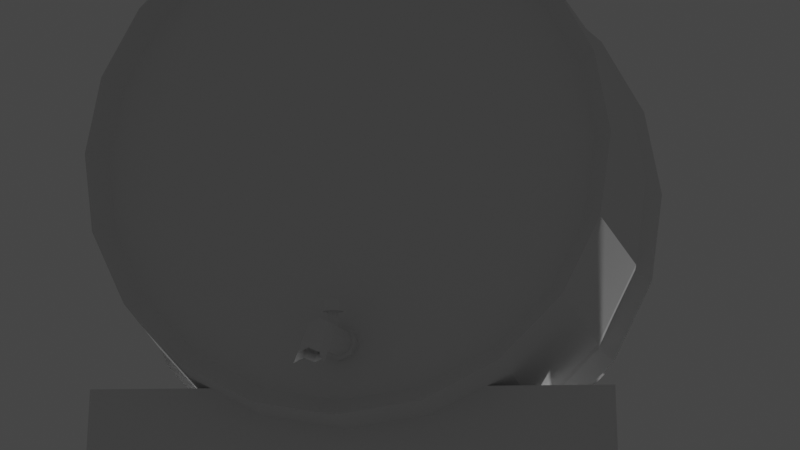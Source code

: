 # Source: barrel-spout.blend  (saved by Blender 2.81.16; exported with 4.5.12 LTS)
import bpy
from mathutils import Matrix  # noqa: F401  (used for matrix-valued properties, if any)

bpy.ops.wm.read_factory_settings(use_empty=True)
scene = bpy.context.scene
scene.name = 'Scene'

# ---- collections
col_collection = bpy.data.collections.new('Collection'); scene.collection.children.link(col_collection)
col_collection_2 = bpy.data.collections.new('Collection 2'); scene.collection.children.link(col_collection_2)

# ---- world
world_world = bpy.data.worlds.new('World'); scene.world = world_world
world_world.use_nodes = True; world_world.node_tree.nodes.clear()
_N = world_world.node_tree.nodes; _L = world_world.node_tree.links
n0 = _N.new('ShaderNodeOutputWorld'); n0.name = 'World Output'; n0.location = (300, 300)
n1 = _N.new('ShaderNodeBackground'); n1.name = 'Background'; n1.location = (10, 300)
n1.inputs[0].default_value = (0.05088, 0.05088, 0.05088, 1.0)
_L.new(n1.outputs[0], n0.inputs[0])
n0.is_active_output = True
world_world.color = (0.05088, 0.05088, 0.05088)
world_world.use_sun_shadow = False
world_world.sun_shadow_jitter_overblur = 0.0

# ---- cameras
cam_camera = bpy.data.cameras.new('Camera')
cam_camera.clip_end = 100.0
cam_camera.ortho_scale = 7.314

# ---- lights
light_light = bpy.data.lights.new('Light', 'POINT')
light_light.transmission_factor = 0.0
light_light.energy = 1000.0
light_light.shadow_soft_size = 0.1
light_light.shadow_maximum_resolution = 0.006
light_light.use_absolute_resolution = True

# ---- meshes
me_cylinder_001 = bpy.data.meshes.new('Cylinder.001')
me_cylinder_001.from_pydata([(0.0, 1.0, -1.0), (0.0, 1.0, 1.0), (0.7071, 0.7071, -1.0), (0.7071, 0.7071, 1.0), (1.0, -4.371e-08, -1.0), (1.0, -4.371e-08, 1.0), (0.7071, -0.7071, -1.0), (0.7071, -0.7071, 1.0), (-8.742e-08, -1.0, -1.0), (-8.742e-08, -1.0, 1.0), (-0.7071, -0.7071, -1.0), (-0.7071, -0.7071, 1.0), (-1.0, 1.192e-08, -1.0), (-1.0, 1.192e-08, 1.0), (-0.7071, 0.7071, -1.0), (-0.7071, 0.7071, 1.0), (0.0, 1.0, -0.4624), (0.7071, 0.7071, -0.4624), (1.0, -4.371e-08, -0.4624), (0.7071, -0.7071, -0.4624), (-8.742e-08, -1.0, -0.4624), (-0.7071, -0.7071, -0.4624), (-1.0, 1.192e-08, -0.4624), (-0.7071, 0.7071, -0.4624), (-2.281, 1.0, -1.148), (-1.574, 0.7071, -1.148), (-1.281, -4.371e-08, -1.148), (-1.574, -0.7071, -1.148), (-2.281, -1.0, -1.148), (-1.782, -0.7071, -1.065), (-2.075, 1.192e-08, -1.065), (-1.782, 0.7071, -1.065)], [], [(16, 1, 3, 17), (17, 3, 5, 18), (18, 5, 7, 19), (19, 7, 9, 20), (20, 9, 11, 21), (21, 11, 13, 22), (22, 13, 15, 23), (23, 15, 1, 16), (12, 14, 31, 30), (14, 23, 16, 0), (12, 22, 23, 14), (10, 21, 22, 12), (8, 20, 21, 10), (6, 19, 20, 8), (4, 18, 19, 6), (2, 17, 18, 4), (0, 16, 17, 2), (2, 4, 26, 25), (8, 10, 29, 28), (14, 0, 24, 31), (0, 2, 25, 24), (4, 6, 27, 26), (10, 12, 30, 29), (6, 8, 28, 27)])
_uv = me_cylinder_001.uv_layers.new(name='UVMap')
_uv.uv.foreach_set('vector', [1.0, 0.6344, 1.0, 1.0, 0.875, 1.0, 0.875, 0.6344, 0.875, 0.6344, 0.875, 1.0, 0.75, 1.0, 0.75, 0.6344, 0.75, 0.6344, 0.75, 1.0, 0.625, 1.0, 0.625, 0.6344, 0.625, 0.6344, 0.625, 1.0, 0.5, 1.0, 0.5, 0.6344, 0.5, 0.6344, 0.5, 1.0, 0.375, 1.0, 0.375, 0.6344, 0.375, 0.6344, 0.375, 1.0, 0.25, 1.0, 0.25, 0.6344, 0.25, 0.6344, 0.25, 1.0, 0.125, 1.0, 0.125, 0.6344, 0.125, 0.6344, 0.125, 1.0, 0.0, 1.0, 0.0, 0.6344, 0.25, 0.5, 0.125, 0.5, 0.125, 0.5, 0.25, 0.5, 0.125, 0.5, 0.125, 0.6344, 0.0, 0.6344, 0.0, 0.5, 0.25, 0.5, 0.25, 0.6344, 0.125, 0.6344, 0.125, 0.5, 0.375, 0.5, 0.375, 0.6344, 0.25, 0.6344, 0.25, 0.5, 0.5, 0.5, 0.5, 0.6344, 0.375, 0.6344, 0.375, 0.5, 0.625, 0.5, 0.625, 0.6344, 0.5, 0.6344, 0.5, 0.5, 0.75, 0.5, 0.75, 0.6344, 0.625, 0.6344, 0.625, 0.5, 0.875, 0.5, 0.875, 0.6344, 0.75, 0.6344, 0.75, 0.5, 1.0, 0.5, 1.0, 0.6344, 0.875, 0.6344, 0.875, 0.5, 0.875, 0.5, 0.75, 0.5, 0.75, 0.5, 0.875, 0.5, 0.5, 0.5, 0.375, 0.5, 0.375, 0.5, 0.5, 0.5, 0.125, 0.5, 0.0, 0.5, 0.0, 0.5, 0.125, 0.5, 1.0, 0.5, 0.875, 0.5, 0.875, 0.5, 1.0, 0.5, 0.75, 0.5, 0.625, 0.5, 0.625, 0.5, 0.75, 0.5, 0.375, 0.5, 0.25, 0.5, 0.25, 0.5, 0.375, 0.5, 0.625, 0.5, 0.5, 0.5, 0.5, 0.5, 0.625, 0.5])
me_cylinder_001.use_remesh_fix_poles = True
me_cylinder_001.use_remesh_preserve_attributes = False
me_cylinder_001.use_mirror_vertex_groups = False
me_cylinder_001.update()
me_cylinder_002 = bpy.data.meshes.new('Cylinder.002')
me_cylinder_002.from_pydata([(0.0, 1.0, -1.0), (0.0, 1.0, 1.0), (0.7071, 0.7071, -1.0), (0.7071, 0.7071, 1.0), (1.0, -4.371e-08, -1.0), (1.0, -4.371e-08, 1.0), (0.7071, -0.7071, -1.0), (0.7071, -0.7071, 1.0), (-8.742e-08, -1.0, -1.0), (-8.742e-08, -1.0, 1.0), (-0.7071, -0.7071, -1.0), (-0.7071, -0.7071, 1.0), (-1.0, 1.192e-08, -1.0), (-1.0, 1.192e-08, 1.0), (-0.7071, 0.7071, -1.0), (-0.7071, 0.7071, 1.0)], [], [(0, 1, 3, 2), (2, 3, 5, 4), (4, 5, 7, 6), (6, 7, 9, 8), (8, 9, 11, 10), (10, 11, 13, 12), (3, 1, 15, 13, 11, 9, 7, 5), (12, 13, 15, 14), (14, 15, 1, 0), (0, 2, 4, 6, 8, 10, 12, 14)])
_uv = me_cylinder_002.uv_layers.new(name='UVMap')
_uv.uv.foreach_set('vector', [1.0, 0.5, 1.0, 1.0, 0.875, 1.0, 0.875, 0.5, 0.875, 0.5, 0.875, 1.0, 0.75, 1.0, 0.75, 0.5, 0.75, 0.5, 0.75, 1.0, 0.625, 1.0, 0.625, 0.5, 0.625, 0.5, 0.625, 1.0, 0.5, 1.0, 0.5, 0.5, 0.5, 0.5, 0.5, 1.0, 0.375, 1.0, 0.375, 0.5, 0.375, 0.5, 0.375, 1.0, 0.25, 1.0, 0.25, 0.5, 0.4197, 0.4197, 0.25, 0.49, 0.08029, 0.4197, 0.01, 0.25, 0.08029, 0.08029, 0.25, 0.01, 0.4197, 0.08029, 0.49, 0.25, 0.25, 0.5, 0.25, 1.0, 0.125, 1.0, 0.125, 0.5, 0.125, 0.5, 0.125, 1.0, 0.0, 1.0, 0.0, 0.5, 0.75, 0.49, 0.9197, 0.4197, 0.99, 0.25, 0.9197, 0.08029, 0.75, 0.01, 0.5803, 0.08029, 0.51, 0.25, 0.5803, 0.4197])
me_cylinder_002.use_remesh_fix_poles = True
me_cylinder_002.use_remesh_preserve_attributes = False
me_cylinder_002.use_mirror_vertex_groups = False
me_cylinder_002.update()
me_cylinder_003 = bpy.data.meshes.new('Cylinder.003')
me_cylinder_003.from_pydata([(0.0, 1.0, -1.0), (0.0, 1.0, 1.0), (0.7071, 0.7071, -1.0), (0.7071, 0.7071, 1.0), (1.0, -4.371e-08, -1.0), (1.0, -4.371e-08, 1.0), (0.7071, -0.7071, -1.0), (0.7071, -0.7071, 1.0), (-8.742e-08, -1.0, -1.0), (-8.742e-08, -1.0, 1.0), (-0.7071, -0.7071, -1.0), (-0.7071, -0.7071, 1.0), (-1.0, 1.192e-08, -1.0), (-1.0, 1.192e-08, 1.0), (-0.7071, 0.7071, -1.0), (-0.7071, 0.7071, 1.0)], [], [(0, 1, 3, 2), (2, 3, 5, 4), (4, 5, 7, 6), (6, 7, 9, 8), (8, 9, 11, 10), (10, 11, 13, 12), (3, 1, 15, 13, 11, 9, 7, 5), (12, 13, 15, 14), (14, 15, 1, 0), (0, 2, 4, 6, 8, 10, 12, 14)])
_uv = me_cylinder_003.uv_layers.new(name='UVMap')
_uv.uv.foreach_set('vector', [1.0, 0.5, 1.0, 1.0, 0.875, 1.0, 0.875, 0.5, 0.875, 0.5, 0.875, 1.0, 0.75, 1.0, 0.75, 0.5, 0.75, 0.5, 0.75, 1.0, 0.625, 1.0, 0.625, 0.5, 0.625, 0.5, 0.625, 1.0, 0.5, 1.0, 0.5, 0.5, 0.5, 0.5, 0.5, 1.0, 0.375, 1.0, 0.375, 0.5, 0.375, 0.5, 0.375, 1.0, 0.25, 1.0, 0.25, 0.5, 0.4197, 0.4197, 0.25, 0.49, 0.08029, 0.4197, 0.01, 0.25, 0.08029, 0.08029, 0.25, 0.01, 0.4197, 0.08029, 0.49, 0.25, 0.25, 0.5, 0.25, 1.0, 0.125, 1.0, 0.125, 0.5, 0.125, 0.5, 0.125, 1.0, 0.0, 1.0, 0.0, 0.5, 0.75, 0.49, 0.9197, 0.4197, 0.99, 0.25, 0.9197, 0.08029, 0.75, 0.01, 0.5803, 0.08029, 0.51, 0.25, 0.5803, 0.4197])
me_cylinder_003.use_remesh_fix_poles = True
me_cylinder_003.use_remesh_preserve_attributes = False
me_cylinder_003.use_mirror_vertex_groups = False
me_cylinder_003.update()
me_cylinder_004 = bpy.data.meshes.new('Cylinder.004')
me_cylinder_004.from_pydata([(0.0, 1.0, -1.0), (0.0, 1.0, 1.0), (0.7071, 0.7071, -1.0), (0.7071, 0.7071, 1.0), (1.0, -4.371e-08, -1.0), (1.0, -4.371e-08, 1.0), (0.7071, -0.7071, -1.0), (0.7071, -0.7071, 1.0), (-8.742e-08, -1.0, -1.0), (-8.742e-08, -1.0, 1.0), (-0.7071, -0.7071, -1.0), (-0.7071, -0.7071, 1.0), (-1.0, 1.192e-08, -1.0), (-1.0, 1.192e-08, 1.0), (-0.7071, 0.7071, -1.0), (-0.7071, 0.7071, 1.0)], [], [(0, 1, 3, 2), (2, 3, 5, 4), (4, 5, 7, 6), (6, 7, 9, 8), (8, 9, 11, 10), (10, 11, 13, 12), (3, 1, 15, 13, 11, 9, 7, 5), (12, 13, 15, 14), (14, 15, 1, 0), (0, 2, 4, 6, 8, 10, 12, 14)])
_uv = me_cylinder_004.uv_layers.new(name='UVMap')
_uv.uv.foreach_set('vector', [1.0, 0.5, 1.0, 1.0, 0.875, 1.0, 0.875, 0.5, 0.875, 0.5, 0.875, 1.0, 0.75, 1.0, 0.75, 0.5, 0.75, 0.5, 0.75, 1.0, 0.625, 1.0, 0.625, 0.5, 0.625, 0.5, 0.625, 1.0, 0.5, 1.0, 0.5, 0.5, 0.5, 0.5, 0.5, 1.0, 0.375, 1.0, 0.375, 0.5, 0.375, 0.5, 0.375, 1.0, 0.25, 1.0, 0.25, 0.5, 0.4197, 0.4197, 0.25, 0.49, 0.08029, 0.4197, 0.01, 0.25, 0.08029, 0.08029, 0.25, 0.01, 0.4197, 0.08029, 0.49, 0.25, 0.25, 0.5, 0.25, 1.0, 0.125, 1.0, 0.125, 0.5, 0.125, 0.5, 0.125, 1.0, 0.0, 1.0, 0.0, 0.5, 0.75, 0.49, 0.9197, 0.4197, 0.99, 0.25, 0.9197, 0.08029, 0.75, 0.01, 0.5803, 0.08029, 0.51, 0.25, 0.5803, 0.4197])
me_cylinder_004.use_remesh_fix_poles = True
me_cylinder_004.use_remesh_preserve_attributes = False
me_cylinder_004.use_mirror_vertex_groups = False
me_cylinder_004.update()
me_cube_002 = bpy.data.meshes.new('Cube.002')
me_cube_002.from_pydata([(-1.0, -1.0, -1.0), (-1.0, -1.0, 1.0), (-1.0, 1.0, -1.0), (-1.0, 1.0, 1.0), (1.0, -1.0, -1.0), (1.0, -1.0, 1.0), (1.0, 1.0, -1.0), (1.0, 1.0, 1.0)], [], [(0, 1, 3, 2), (2, 3, 7, 6), (6, 7, 5, 4), (4, 5, 1, 0), (2, 6, 4, 0), (7, 3, 1, 5)])
_uv = me_cube_002.uv_layers.new(name='UVMap')
_uv.uv.foreach_set('vector', [0.375, 0.0, 0.625, 0.0, 0.625, 0.25, 0.375, 0.25, 0.375, 0.25, 0.625, 0.25, 0.625, 0.5, 0.375, 0.5, 0.375, 0.5, 0.625, 0.5, 0.625, 0.75, 0.375, 0.75, 0.375, 0.75, 0.625, 0.75, 0.625, 1.0, 0.375, 1.0, 0.125, 0.5, 0.375, 0.5, 0.375, 0.75, 0.125, 0.75, 0.625, 0.5, 0.875, 0.5, 0.875, 0.75, 0.625, 0.75])
me_cube_002.use_remesh_fix_poles = True
me_cube_002.use_remesh_preserve_attributes = False
me_cube_002.use_mirror_vertex_groups = False
me_cube_002.update()
me_cube_003 = bpy.data.meshes.new('Cube.003')
me_cube_003.from_pydata([(-1.0, -1.0, -1.0), (-1.0, -1.0, 1.0), (-1.0, 1.0, -1.0), (-1.0, 1.0, 1.0), (1.0, -1.0, -1.0), (1.0, -1.0, 1.0), (1.0, 1.0, -1.0), (1.0, 1.0, 1.0)], [], [(0, 1, 3, 2), (2, 3, 7, 6), (6, 7, 5, 4), (4, 5, 1, 0), (2, 6, 4, 0), (7, 3, 1, 5)])
_uv = me_cube_003.uv_layers.new(name='UVMap')
_uv.uv.foreach_set('vector', [0.375, 0.0, 0.625, 0.0, 0.625, 0.25, 0.375, 0.25, 0.375, 0.25, 0.625, 0.25, 0.625, 0.5, 0.375, 0.5, 0.375, 0.5, 0.625, 0.5, 0.625, 0.75, 0.375, 0.75, 0.375, 0.75, 0.625, 0.75, 0.625, 1.0, 0.375, 1.0, 0.125, 0.5, 0.375, 0.5, 0.375, 0.75, 0.125, 0.75, 0.625, 0.5, 0.875, 0.5, 0.875, 0.75, 0.625, 0.75])
me_cube_003.use_remesh_fix_poles = True
me_cube_003.use_remesh_preserve_attributes = False
me_cube_003.use_mirror_vertex_groups = False
me_cube_003.update()
me_cylinder_005 = bpy.data.meshes.new('Cylinder.005')
me_cylinder_005.from_pydata([(0.0, 1.0, -1.0), (0.0, 1.0, 1.0), (0.7071, 0.7071, -1.0), (0.7071, 0.7071, 1.0), (1.0, -4.371e-08, -1.0), (1.0, -4.371e-08, 1.0), (0.7071, -0.7071, -1.0), (0.7071, -0.7071, 1.0), (-8.742e-08, -1.0, -1.0), (-8.742e-08, -1.0, 1.0), (-0.7071, -0.7071, -1.0), (-0.7071, -0.7071, 1.0), (-1.0, 1.192e-08, -1.0), (-1.0, 1.192e-08, 1.0), (-0.7071, 0.7071, -1.0), (-0.7071, 0.7071, 1.0)], [], [(0, 1, 3, 2), (2, 3, 5, 4), (4, 5, 7, 6), (6, 7, 9, 8), (8, 9, 11, 10), (10, 11, 13, 12), (3, 1, 15, 13, 11, 9, 7, 5), (12, 13, 15, 14), (14, 15, 1, 0), (0, 2, 4, 6, 8, 10, 12, 14)])
_uv = me_cylinder_005.uv_layers.new(name='UVMap')
_uv.uv.foreach_set('vector', [1.0, 0.5, 1.0, 1.0, 0.875, 1.0, 0.875, 0.5, 0.875, 0.5, 0.875, 1.0, 0.75, 1.0, 0.75, 0.5, 0.75, 0.5, 0.75, 1.0, 0.625, 1.0, 0.625, 0.5, 0.625, 0.5, 0.625, 1.0, 0.5, 1.0, 0.5, 0.5, 0.5, 0.5, 0.5, 1.0, 0.375, 1.0, 0.375, 0.5, 0.375, 0.5, 0.375, 1.0, 0.25, 1.0, 0.25, 0.5, 0.4197, 0.4197, 0.25, 0.49, 0.08029, 0.4197, 0.01, 0.25, 0.08029, 0.08029, 0.25, 0.01, 0.4197, 0.08029, 0.49, 0.25, 0.25, 0.5, 0.25, 1.0, 0.125, 1.0, 0.125, 0.5, 0.125, 0.5, 0.125, 1.0, 0.0, 1.0, 0.0, 0.5, 0.75, 0.49, 0.9197, 0.4197, 0.99, 0.25, 0.9197, 0.08029, 0.75, 0.01, 0.5803, 0.08029, 0.51, 0.25, 0.5803, 0.4197])
me_cylinder_005.use_remesh_fix_poles = True
me_cylinder_005.use_remesh_preserve_attributes = False
me_cylinder_005.use_mirror_vertex_groups = False
me_cylinder_005.update()
me_cylinder_006 = bpy.data.meshes.new('Cylinder.006')
me_cylinder_006.from_pydata([(0.0, 1.0, -1.0), (0.0, 1.0, 1.0), (0.7071, 0.7071, -1.0), (0.7071, 0.7071, 1.0), (1.0, -4.371e-08, -1.0), (1.0, -4.371e-08, 1.0), (0.7071, -0.7071, -1.0), (0.7071, -0.7071, 1.0), (-8.742e-08, -1.0, -1.0), (-8.742e-08, -1.0, 1.0), (-0.7071, -0.7071, -1.0), (-0.7071, -0.7071, 1.0), (-1.0, 1.192e-08, -1.0), (-1.0, 1.192e-08, 1.0), (-0.7071, 0.7071, -1.0), (-0.7071, 0.7071, 1.0)], [], [(0, 1, 3, 2), (2, 3, 5, 4), (4, 5, 7, 6), (6, 7, 9, 8), (8, 9, 11, 10), (10, 11, 13, 12), (3, 1, 15, 13, 11, 9, 7, 5), (12, 13, 15, 14), (14, 15, 1, 0), (0, 2, 4, 6, 8, 10, 12, 14)])
_uv = me_cylinder_006.uv_layers.new(name='UVMap')
_uv.uv.foreach_set('vector', [1.0, 0.5, 1.0, 1.0, 0.875, 1.0, 0.875, 0.5, 0.875, 0.5, 0.875, 1.0, 0.75, 1.0, 0.75, 0.5, 0.75, 0.5, 0.75, 1.0, 0.625, 1.0, 0.625, 0.5, 0.625, 0.5, 0.625, 1.0, 0.5, 1.0, 0.5, 0.5, 0.5, 0.5, 0.5, 1.0, 0.375, 1.0, 0.375, 0.5, 0.375, 0.5, 0.375, 1.0, 0.25, 1.0, 0.25, 0.5, 0.4197, 0.4197, 0.25, 0.49, 0.08029, 0.4197, 0.01, 0.25, 0.08029, 0.08029, 0.25, 0.01, 0.4197, 0.08029, 0.49, 0.25, 0.25, 0.5, 0.25, 1.0, 0.125, 1.0, 0.125, 0.5, 0.125, 0.5, 0.125, 1.0, 0.0, 1.0, 0.0, 0.5, 0.75, 0.49, 0.9197, 0.4197, 0.99, 0.25, 0.9197, 0.08029, 0.75, 0.01, 0.5803, 0.08029, 0.51, 0.25, 0.5803, 0.4197])
me_cylinder_006.use_remesh_fix_poles = True
me_cylinder_006.use_remesh_preserve_attributes = False
me_cylinder_006.use_mirror_vertex_groups = False
me_cylinder_006.update()
me_cylinder = bpy.data.meshes.new('Cylinder')
me_cylinder.from_pydata([(0.0, 1.0, -1.0), (0.0, 1.0, 1.0), (0.309, 0.9511, -1.0), (0.309, 0.9511, 1.0), (0.5878, 0.809, -1.0), (0.5878, 0.809, 1.0), (0.809, 0.5878, -1.0), (0.809, 0.5878, 1.0), (0.9511, 0.309, -1.0), (0.9511, 0.309, 1.0), (1.0, -4.371e-08, -1.0), (1.0, -4.371e-08, 1.0), (0.9511, -0.309, -1.0), (0.9511, -0.309, 1.0), (0.809, -0.5878, -1.0), (0.809, -0.5878, 1.0), (0.5878, -0.809, -1.0), (0.5878, -0.809, 1.0), (0.309, -0.9511, -1.0), (0.309, -0.9511, 1.0), (-3.258e-07, -1.0, -1.0), (-3.258e-07, -1.0, 1.0), (-0.309, -0.9511, -1.0), (-0.309, -0.9511, 1.0), (-0.5878, -0.809, -1.0), (-0.5878, -0.809, 1.0), (-0.809, -0.5878, -1.0), (-0.809, -0.5878, 1.0), (-0.9511, -0.309, -1.0), (-0.9511, -0.309, 1.0), (-1.0, 9.656e-07, -1.0), (-1.0, 9.656e-07, 1.0), (-0.9511, 0.309, -1.0), (-0.9511, 0.309, 1.0), (-0.809, 0.5878, -1.0), (-0.809, 0.5878, 1.0), (-0.5878, 0.809, -1.0), (-0.5878, 0.809, 1.0), (-0.309, 0.9511, -1.0), (-0.309, 0.9511, 1.0), (-1.065e-08, 1.183, 0.0), (0.3656, 1.125, 0.0), (0.6955, 0.9573, 0.0), (0.9573, 0.6955, 0.0), (1.125, 0.3656, 0.0), (1.183, -1.052e-07, 0.0), (1.125, -0.3656, 0.0), (0.9573, -0.6955, 0.0), (0.6955, -0.9573, 0.0), (0.3656, -1.125, 0.0), (-3.962e-07, -1.183, 0.0), (-0.3656, -1.125, 0.0), (-0.6955, -0.9573, 0.0), (-0.9573, -0.6955, 0.0), (-1.125, -0.3656, 0.0), (-1.183, 1.089e-06, 0.0), (-1.125, 0.3656, 0.0), (-0.9573, 0.6955, 0.0), (-0.6955, 0.9573, 0.0), (-0.3656, 1.125, 0.0), (-6.797e-09, 1.157, 0.5), (0.3574, 1.1, 0.5), (0.6799, 0.9358, 0.5), (0.9358, 0.6799, 0.5), (1.1, 0.3574, 0.5), (1.157, -9.703e-08, 0.5), (1.1, -0.3574, 0.5), (0.9358, -0.6799, 0.5), (0.6799, -0.9358, 0.5), (0.3574, -1.1, 0.5), (-3.837e-07, -1.157, 0.5), (-0.3574, -1.1, 0.5), (-0.6799, -0.9358, 0.5), (-0.9358, -0.6799, 0.5), (-1.1, -0.3574, 0.5), (-1.157, 1.07e-06, 0.5), (-1.1, 0.3574, 0.5), (-0.9358, 0.6799, 0.5), (-0.6799, 0.9358, 0.5), (-0.3574, 1.1, 0.5), (0.3606, 1.11, -0.5), (0.6859, 0.9441, -0.5), (0.9441, 0.6859, -0.5), (1.11, 0.3606, -0.5), (1.167, -9.935e-08, -0.5), (1.11, -0.3606, -0.5), (0.9441, -0.6859, -0.5), (0.6859, -0.9441, -0.5), (0.3606, -1.11, -0.5), (-3.872e-07, -1.167, -0.5), (-0.3606, -1.11, -0.5), (-0.6859, -0.9441, -0.5), (-0.9441, -0.6859, -0.5), (-1.11, -0.3606, -0.5), (-1.167, 1.078e-06, -0.5), (-1.11, 0.3606, -0.5), (-0.9441, 0.6859, -0.5), (-0.6859, 0.9441, -0.5), (-0.3606, 1.11, -0.5), (-7.01e-09, 1.167, -0.5), (0.2725, 0.8387, 0.9069), (7.386e-09, 0.8818, 0.9069), (0.5183, 0.7134, 0.9069), (0.7134, 0.5183, 0.9069), (0.8387, 0.2725, 0.9069), (0.8818, -5.285e-09, 0.9069), (0.8387, -0.2725, 0.9069), (0.7134, -0.5183, 0.9069), (0.5183, -0.7134, 0.9069), (0.2725, -0.8387, 0.9069), (-2.8e-07, -0.8818, 0.9069), (-0.2725, -0.8387, 0.9069), (-0.5183, -0.7134, 0.9069), (-0.7134, -0.5183, 0.9069), (-0.8387, -0.2725, 0.9069), (-0.8818, 8.848e-07, 0.9069), (-0.8387, 0.2725, 0.9069), (-0.7134, 0.5183, 0.9069), (-0.5183, 0.7134, 0.9069), (-0.2725, 0.8387, 0.9069), (0.3615, 1.113, 0.25), (0.6877, 0.9465, 0.25), (0.9465, 0.6877, 0.25), (1.113, 0.3615, 0.25), (1.17, -1.011e-07, 0.25), (1.113, -0.3615, 0.25), (0.9465, -0.6877, 0.25), (0.6877, -0.9465, 0.25), (0.3615, -1.113, 0.25), (-3.899e-07, -1.17, 0.25), (-0.3615, -1.113, 0.25), (-0.6877, -0.9465, 0.25), (-0.9465, -0.6877, 0.25), (-1.113, -0.3615, 0.25), (-1.17, 1.08e-06, 0.25), (-1.113, 0.3615, 0.25), (-0.9465, 0.6877, 0.25), (-0.6877, 0.9465, 0.25), (-0.3615, 1.113, 0.25), (-8.723e-09, 1.17, 0.25), (-7.782e-09, 1.163, 0.3722), (0.3595, 1.107, 0.3722), (0.6839, 0.9413, 0.3722), (0.9413, 0.6839, 0.3722), (1.107, 0.3595, 0.3722), (1.163, -9.913e-08, 0.3722), (1.107, -0.3595, 0.3722), (0.9413, -0.6839, 0.3722), (0.6839, -0.9413, 0.3722), (0.3595, -1.107, 0.3722), (-3.869e-07, -1.163, 0.3722), (-0.3595, -1.107, 0.3722), (-0.6839, -0.9413, 0.3722), (-0.9413, -0.6839, 0.3722), (-1.107, -0.3595, 0.3722), (-1.163, 1.075e-06, 0.3722), (-1.107, 0.3595, 0.3722), (-0.9413, 0.6839, 0.3722), (-0.6839, 0.9413, 0.3722), (-0.3595, 1.107, 0.3722), (-8.83e-09, 1.175, -0.25), (0.3631, 1.118, -0.25), (0.6907, 0.9507, -0.25), (0.9507, 0.6907, -0.25), (1.118, 0.3631, -0.25), (1.175, -1.023e-07, -0.25), (1.118, -0.3631, -0.25), (0.9507, -0.6907, -0.25), (0.6907, -0.9507, -0.25), (0.3631, -1.118, -0.25), (-3.917e-07, -1.175, -0.25), (-0.3631, -1.118, -0.25), (-0.6907, -0.9507, -0.25), (-0.9507, -0.6907, -0.25), (-1.118, -0.3631, -0.25), (-1.175, 1.084e-06, -0.25), (-1.118, 0.3631, -0.25), (-0.9507, 0.6907, -0.25), (-0.6907, 0.9507, -0.25), (-0.3631, 1.118, -0.25), (0.3619, 1.114, -0.375), (0.6883, 0.9474, -0.375), (0.9474, 0.6883, -0.375), (1.114, 0.3619, -0.375), (1.171, -1.008e-07, -0.375), (1.114, -0.3619, -0.375), (0.9474, -0.6883, -0.375), (0.6883, -0.9474, -0.375), (0.3619, -1.114, -0.375), (-3.895e-07, -1.171, -0.375), (-0.3619, -1.114, -0.375), (-0.6883, -0.9474, -0.375), (-0.9474, -0.6883, -0.375), (-1.114, -0.3619, -0.375), (-1.171, 1.081e-06, -0.375), (-1.114, 0.3619, -0.375), (-0.9474, 0.6883, -0.375), (-0.6883, 0.9474, -0.375), (-0.3619, 1.114, -0.375), (-7.92e-09, 1.171, -0.375), (0.3595, 1.107, 0.3707), (0.3615, 1.113, 0.2486), (0.6839, 0.9413, 0.3707), (0.6877, 0.9465, 0.2486), (0.9413, 0.6839, 0.3707), (0.9465, 0.6877, 0.2486), (1.107, 0.3595, 0.3707), (1.113, 0.3615, 0.2486), (1.163, -1.903e-07, 0.3707), (1.17, -1.923e-07, 0.2486), (1.107, -0.3595, 0.3707), (1.113, -0.3615, 0.2486), (0.9413, -0.6839, 0.3707), (0.9465, -0.6877, 0.2486), (0.6839, -0.9413, 0.3707), (0.6877, -0.9465, 0.2486), (0.3595, -1.107, 0.3707), (0.3615, -1.113, 0.2486), (-4.177e-07, -1.163, 0.3707), (-4.207e-07, -1.17, 0.2486), (-0.3595, -1.107, 0.3707), (-0.3615, -1.113, 0.2486), (-0.6839, -0.9413, 0.3707), (-0.6877, -0.9465, 0.2486), (-0.9413, -0.6839, 0.3707), (-0.9465, -0.6877, 0.2486), (-1.107, -0.3595, 0.3707), (-1.113, -0.3615, 0.2486), (-1.163, 9.841e-07, 0.3707), (-1.17, 9.886e-07, 0.2486), (-1.107, 0.3595, 0.3707), (-1.113, 0.3615, 0.2486), (-0.9413, 0.6839, 0.3707), (-0.9465, 0.6877, 0.2486), (-0.6839, 0.9413, 0.3707), (-0.6877, 0.9465, 0.2486), (-0.3595, 1.107, 0.3707), (-0.3615, 1.113, 0.2486), (-3.949e-08, 1.17, 0.2486), (-3.855e-08, 1.163, 0.3707), (-3.869e-08, 1.171, -0.3764), (-3.96e-08, 1.175, -0.2514), (0.3631, 1.118, -0.2514), (0.6907, 0.9507, -0.2514), (0.9507, 0.6907, -0.2514), (1.118, 0.3631, -0.2514), (1.175, -1.934e-07, -0.2514), (1.118, -0.3631, -0.2514), (0.9507, -0.6907, -0.2514), (0.6907, -0.9507, -0.2514), (0.3631, -1.118, -0.2514), (-4.225e-07, -1.175, -0.2514), (-0.3631, -1.118, -0.2514), (-0.6907, -0.9507, -0.2514), (-0.9507, -0.6907, -0.2514), (-1.118, -0.3631, -0.2514), (-1.175, 9.926e-07, -0.2514), (-1.118, 0.3631, -0.2514), (-0.9507, 0.6907, -0.2514), (-0.6907, 0.9507, -0.2514), (-0.3631, 1.118, -0.2514), (0.3619, 1.114, -0.3764), (0.6883, 0.9474, -0.3764), (0.9474, 0.6883, -0.3764), (1.114, 0.3619, -0.3764), (1.171, -1.92e-07, -0.3764), (1.114, -0.3619, -0.3764), (0.9474, -0.6883, -0.3764), (0.6883, -0.9474, -0.3764), (0.3619, -1.114, -0.3764), (-4.203e-07, -1.171, -0.3764), (-0.3619, -1.114, -0.3764), (-0.6883, -0.9474, -0.3764), (-0.9474, -0.6883, -0.3764), (-1.114, -0.3619, -0.3764), (-1.171, 9.9e-07, -0.3764), (-1.114, 0.3619, -0.3764), (-0.9474, 0.6883, -0.3764), (-0.6883, 0.9474, -0.3764), (-0.3619, 1.114, -0.3764), (0.3595, 1.107, 0.3707), (0.3615, 1.113, 0.2486), (0.6839, 0.9413, 0.3707), (0.6877, 0.9465, 0.2486), (0.9413, 0.6839, 0.3707), (0.9465, 0.6877, 0.2486), (1.107, 0.3595, 0.3707), (1.113, 0.3615, 0.2486), (1.163, -1.903e-07, 0.3707), (1.17, -1.923e-07, 0.2486), (1.107, -0.3595, 0.3707), (1.113, -0.3615, 0.2486), (0.9413, -0.6839, 0.3707), (0.9465, -0.6877, 0.2486), (0.6839, -0.9413, 0.3707), (0.6877, -0.9465, 0.2486), (0.3595, -1.107, 0.3707), (0.3615, -1.113, 0.2486), (-4.177e-07, -1.163, 0.3707), (-4.207e-07, -1.17, 0.2486), (-0.3595, -1.107, 0.3707), (-0.3615, -1.113, 0.2486), (-0.6839, -0.9413, 0.3707), (-0.6877, -0.9465, 0.2486), (-0.9413, -0.6839, 0.3707), (-0.9465, -0.6877, 0.2486), (-1.107, -0.3595, 0.3707), (-1.113, -0.3615, 0.2486), (-1.163, 9.841e-07, 0.3707), (-1.17, 9.886e-07, 0.2486), (-1.107, 0.3595, 0.3707), (-1.113, 0.3615, 0.2486), (-0.9413, 0.6839, 0.3707), (-0.9465, 0.6877, 0.2486), (-0.6839, 0.9413, 0.3707), (-0.6877, 0.9465, 0.2486), (-0.3595, 1.107, 0.3707), (-0.3615, 1.113, 0.2486), (-3.949e-08, 1.17, 0.2486), (-3.855e-08, 1.163, 0.3707), (-3.869e-08, 1.171, -0.3764), (-3.96e-08, 1.175, -0.2514), (0.3631, 1.118, -0.2514), (0.6907, 0.9507, -0.2514), (0.9507, 0.6907, -0.2514), (1.118, 0.3631, -0.2514), (1.175, -1.934e-07, -0.2514), (1.118, -0.3631, -0.2514), (0.9507, -0.6907, -0.2514), (0.6907, -0.9507, -0.2514), (0.3631, -1.118, -0.2514), (-4.225e-07, -1.175, -0.2514), (-0.3631, -1.118, -0.2514), (-0.6907, -0.9507, -0.2514), (-0.9507, -0.6907, -0.2514), (-1.118, -0.3631, -0.2514), (-1.175, 9.926e-07, -0.2514), (-1.118, 0.3631, -0.2514), (-0.9507, 0.6907, -0.2514), (-0.6907, 0.9507, -0.2514), (-0.3631, 1.118, -0.2514), (0.3619, 1.114, -0.3764), (0.6883, 0.9474, -0.3764), (0.9474, 0.6883, -0.3764), (1.114, 0.3619, -0.3764), (1.171, -1.92e-07, -0.3764), (1.114, -0.3619, -0.3764), (0.9474, -0.6883, -0.3764), (0.6883, -0.9474, -0.3764), (0.3619, -1.114, -0.3764), (-4.203e-07, -1.171, -0.3764), (-0.3619, -1.114, -0.3764), (-0.6883, -0.9474, -0.3764), (-0.9474, -0.6883, -0.3764), (-1.114, -0.3619, -0.3764), (-1.171, 9.9e-07, -0.3764), (-1.114, 0.3619, -0.3764), (-0.9474, 0.6883, -0.3764), (-0.6883, 0.9474, -0.3764), (-0.3619, 1.114, -0.3764), (0.3595, 1.107, 0.3707), (0.3615, 1.113, 0.2486), (0.6839, 0.9413, 0.3707), (0.6877, 0.9465, 0.2486), (0.9413, 0.6839, 0.3707), (0.9465, 0.6877, 0.2486), (1.107, 0.3595, 0.3707), (1.113, 0.3615, 0.2486), (1.163, -1.903e-07, 0.3707), (1.17, -1.923e-07, 0.2486), (1.107, -0.3595, 0.3707), (1.113, -0.3615, 0.2486), (0.9413, -0.6839, 0.3707), (0.9465, -0.6877, 0.2486), (0.6839, -0.9413, 0.3707), (0.6877, -0.9465, 0.2486), (0.3595, -1.107, 0.3707), (0.3615, -1.113, 0.2486), (-4.177e-07, -1.163, 0.3707), (-4.207e-07, -1.17, 0.2486), (-0.3595, -1.107, 0.3707), (-0.3615, -1.113, 0.2486), (-0.6839, -0.9413, 0.3707), (-0.6877, -0.9465, 0.2486), (-0.9413, -0.6839, 0.3707), (-0.9465, -0.6877, 0.2486), (-1.107, -0.3595, 0.3707), (-1.113, -0.3615, 0.2486), (-1.163, 9.841e-07, 0.3707), (-1.17, 9.886e-07, 0.2486), (-1.107, 0.3595, 0.3707), (-1.113, 0.3615, 0.2486), (-0.9413, 0.6839, 0.3707), (-0.9465, 0.6877, 0.2486), (-0.6839, 0.9413, 0.3707), (-0.6877, 0.9465, 0.2486), (-0.3595, 1.107, 0.3707), (-0.3615, 1.113, 0.2486), (-3.949e-08, 1.17, 0.2486), (-3.855e-08, 1.163, 0.3707), (-3.869e-08, 1.171, -0.3764), (-3.96e-08, 1.175, -0.2514), (0.3631, 1.118, -0.2514), (0.6907, 0.9507, -0.2514), (0.9507, 0.6907, -0.2514), (1.118, 0.3631, -0.2514), (1.175, -1.934e-07, -0.2514), (1.118, -0.3631, -0.2514), (0.9507, -0.6907, -0.2514), (0.6907, -0.9507, -0.2514), (0.3631, -1.118, -0.2514), (-4.225e-07, -1.175, -0.2514), (-0.3631, -1.118, -0.2514), (-0.6907, -0.9507, -0.2514), (-0.9507, -0.6907, -0.2514), (-1.118, -0.3631, -0.2514), (-1.175, 9.926e-07, -0.2514), (-1.118, 0.3631, -0.2514), (-0.9507, 0.6907, -0.2514), (-0.6907, 0.9507, -0.2514), (-0.3631, 1.118, -0.2514), (0.3619, 1.114, -0.3764), (0.6883, 0.9474, -0.3764), (0.9474, 0.6883, -0.3764), (1.114, 0.3619, -0.3764), (1.171, -1.92e-07, -0.3764), (1.114, -0.3619, -0.3764), (0.9474, -0.6883, -0.3764), (0.6883, -0.9474, -0.3764), (0.3619, -1.114, -0.3764), (-4.203e-07, -1.171, -0.3764), (-0.3619, -1.114, -0.3764), (-0.6883, -0.9474, -0.3764), (-0.9474, -0.6883, -0.3764), (-1.114, -0.3619, -0.3764), (-1.171, 9.9e-07, -0.3764), (-1.114, 0.3619, -0.3764), (-0.9474, 0.6883, -0.3764), (-0.6883, 0.9474, -0.3764), (-0.3619, 1.114, -0.3764), (-4.579e-08, 1.252, -0.3139), (0.3869, 1.191, -0.3139), (0.736, 1.013, -0.3139), (1.013, 0.736, -0.3139), (1.191, 0.3869, -0.3139), (1.252, -2.173e-07, -0.3139), (1.191, -0.3869, -0.3139), (1.013, -0.736, -0.3139), (0.736, -1.013, -0.3139), (0.3869, -1.191, -0.3139), (-4.538e-07, -1.252, -0.3139), (-0.3869, -1.191, -0.3139), (-0.736, -1.013, -0.3139), (-1.013, -0.736, -0.3139), (-1.191, -0.3869, -0.3139), (-1.252, 1.046e-06, -0.3139), (-1.191, 0.3869, -0.3139), (-1.013, 0.736, -0.3139), (-0.736, 1.013, -0.3139), (-0.3869, 1.191, -0.3139), (0.3799, 1.169, 0.3097), (0.7225, 0.9945, 0.3097), (0.9945, 0.7225, 0.3097), (1.169, 0.3799, 0.3097), (1.229, -2.114e-07, 0.3097), (1.169, -0.3799, 0.3097), (0.9945, -0.7225, 0.3097), (0.7225, -0.9945, 0.3097), (0.3799, -1.169, 0.3097), (-4.42e-07, -1.229, 0.3097), (-0.3799, -1.169, 0.3097), (-0.7225, -0.9945, 0.3097), (-0.9945, -0.7225, 0.3097), (-1.169, -0.3799, 0.3097), (-1.229, 1.029e-06, 0.3097), (-1.169, 0.3799, 0.3097), (-0.9945, 0.7225, 0.3097), (-0.7225, 0.9945, 0.3097), (-0.3799, 1.169, 0.3097), (-4.148e-08, 1.229, 0.3097), (3.252e-09, 0.944, -0.9334), (0.2917, 0.8978, -0.9334), (0.5549, 0.7637, -0.9334), (0.7637, 0.5549, -0.9334), (0.8978, 0.2917, -0.9334), (0.944, -2.492e-08, -0.9334), (0.8978, -0.2917, -0.9334), (0.7637, -0.5549, -0.9334), (0.5549, -0.7637, -0.9334), (0.2917, -0.8978, -0.9334), (-3.044e-07, -0.944, -0.9334), (-0.2917, -0.8978, -0.9334), (-0.5549, -0.7637, -0.9334), (-0.7637, -0.5549, -0.9334), (-0.8978, -0.2917, -0.9334), (-0.944, 9.279e-07, -0.9334), (-0.8978, 0.2917, -0.9334), (-0.7637, 0.5549, -0.9334), (-0.5549, 0.7637, -0.9334), (-0.2917, 0.8978, -0.9334)], [], [(60, 1, 3, 61), (61, 3, 5, 62), (62, 5, 7, 63), (63, 7, 9, 64), (64, 9, 11, 65), (65, 11, 13, 66), (66, 13, 15, 67), (67, 15, 17, 68), (68, 17, 19, 69), (69, 19, 21, 70), (70, 21, 23, 71), (71, 23, 25, 72), (72, 25, 27, 73), (73, 27, 29, 74), (74, 29, 31, 75), (75, 31, 33, 76), (76, 33, 35, 77), (77, 35, 37, 78), (29, 27, 113, 114), (78, 37, 39, 79), (79, 39, 1, 60), (10, 12, 486, 485), (179, 59, 40, 160), (178, 58, 59, 179), (177, 57, 58, 178), (176, 56, 57, 177), (175, 55, 56, 176), (174, 54, 55, 175), (173, 53, 54, 174), (172, 52, 53, 173), (171, 51, 52, 172), (170, 50, 51, 171), (169, 49, 50, 170), (168, 48, 49, 169), (167, 47, 48, 168), (166, 46, 47, 167), (165, 45, 46, 166), (164, 44, 45, 165), (163, 43, 44, 164), (162, 42, 43, 163), (161, 41, 42, 162), (160, 40, 41, 161), (159, 79, 60, 140), (158, 78, 79, 159), (157, 77, 78, 158), (156, 76, 77, 157), (155, 75, 76, 156), (154, 74, 75, 155), (153, 73, 74, 154), (152, 72, 73, 153), (151, 71, 72, 152), (150, 70, 71, 151), (149, 69, 70, 150), (148, 68, 69, 149), (147, 67, 68, 148), (146, 66, 67, 147), (145, 65, 66, 146), (144, 64, 65, 145), (143, 63, 64, 144), (142, 62, 63, 143), (141, 61, 62, 142), (140, 60, 61, 141), (0, 99, 80, 2), (2, 80, 81, 4), (4, 81, 82, 6), (6, 82, 83, 8), (8, 83, 84, 10), (10, 84, 85, 12), (12, 85, 86, 14), (14, 86, 87, 16), (16, 87, 88, 18), (18, 88, 89, 20), (20, 89, 90, 22), (22, 90, 91, 24), (24, 91, 92, 26), (26, 92, 93, 28), (28, 93, 94, 30), (30, 94, 95, 32), (32, 95, 96, 34), (34, 96, 97, 36), (36, 97, 98, 38), (38, 98, 99, 0), (100, 101, 119, 118, 117, 116, 115, 114, 113, 112, 111, 110, 109, 108, 107, 106, 105, 104, 103, 102), (39, 37, 118, 119), (5, 3, 100, 102), (15, 13, 106, 107), (25, 23, 111, 112), (35, 33, 116, 117), (11, 9, 104, 105), (21, 19, 109, 110), (31, 29, 114, 115), (1, 39, 119, 101), (7, 5, 102, 103), (17, 15, 107, 108), (3, 1, 101, 100), (27, 25, 112, 113), (37, 35, 117, 118), (13, 11, 105, 106), (23, 21, 110, 111), (33, 31, 115, 116), (9, 7, 103, 104), (19, 17, 108, 109), (40, 139, 120, 41), (41, 120, 121, 42), (42, 121, 122, 43), (43, 122, 123, 44), (44, 123, 124, 45), (45, 124, 125, 46), (46, 125, 126, 47), (47, 126, 127, 48), (48, 127, 128, 49), (49, 128, 129, 50), (50, 129, 130, 51), (51, 130, 131, 52), (52, 131, 132, 53), (53, 132, 133, 54), (54, 133, 134, 55), (55, 134, 135, 56), (56, 135, 136, 57), (57, 136, 137, 58), (58, 137, 138, 59), (59, 138, 139, 40), (180, 199, 240, 261), (166, 167, 248, 247), (127, 126, 213, 215), (181, 180, 261, 262), (159, 140, 239, 236), (165, 166, 247, 246), (126, 125, 211, 213), (182, 181, 262, 263), (158, 159, 236, 234), (164, 165, 246, 245), (125, 124, 209, 211), (183, 182, 263, 264), (157, 158, 234, 232), (163, 164, 245, 244), (124, 123, 207, 209), (184, 183, 264, 265), (156, 157, 232, 230), (162, 163, 244, 243), (123, 122, 205, 207), (185, 184, 265, 266), (155, 156, 230, 228), (161, 162, 243, 242), (122, 121, 203, 205), (186, 185, 266, 267), (154, 155, 228, 226), (160, 161, 242, 241), (121, 120, 201, 203), (187, 186, 267, 268), (153, 154, 226, 224), (120, 139, 238, 201), (188, 187, 268, 269), (152, 153, 224, 222), (189, 188, 269, 270), (151, 152, 222, 220), (190, 189, 270, 271), (150, 151, 220, 218), (191, 190, 271, 272), (149, 150, 218, 216), (192, 191, 272, 273), (148, 149, 216, 214), (98, 198, 199, 99), (97, 197, 198, 98), (96, 196, 197, 97), (95, 195, 196, 96), (94, 194, 195, 95), (93, 193, 194, 94), (92, 192, 193, 93), (91, 191, 192, 92), (90, 190, 191, 91), (89, 189, 190, 90), (88, 188, 189, 89), (87, 187, 188, 88), (86, 186, 187, 87), (85, 185, 186, 86), (84, 184, 185, 85), (83, 183, 184, 84), (82, 182, 183, 83), (81, 181, 182, 82), (80, 180, 181, 81), (99, 199, 180, 80), (258, 259, 339, 338), (276, 275, 355, 356), (213, 211, 291, 293), (220, 222, 302, 300), (257, 258, 338, 337), (277, 276, 356, 357), (211, 209, 289, 291), (218, 220, 300, 298), (256, 257, 337, 336), (278, 277, 357, 358), (209, 207, 287, 289), (216, 218, 298, 296), (255, 256, 336, 335), (279, 278, 358, 359), (207, 205, 285, 287), (214, 216, 296, 294), (254, 255, 335, 334), (240, 279, 359, 320), (205, 203, 283, 285), (212, 214, 294, 292), (253, 254, 334, 333), (203, 201, 281, 283), (210, 212, 292, 290), (252, 253, 333, 332), (201, 238, 318, 281), (208, 210, 290, 288), (251, 252, 332, 331), (206, 208, 288, 286), (250, 251, 331, 330), (204, 206, 286, 284), (249, 250, 330, 329), (202, 204, 284, 282), (248, 249, 329, 328), (200, 202, 282, 280), (247, 248, 328, 327), (261, 240, 320, 341), (239, 200, 280, 319), (246, 247, 327, 326), (262, 261, 341, 342), (245, 246, 326, 325), (128, 127, 215, 217), (167, 168, 249, 248), (129, 128, 217, 219), (168, 169, 250, 249), (130, 129, 219, 221), (169, 170, 251, 250), (131, 130, 221, 223), (170, 171, 252, 251), (132, 131, 223, 225), (171, 172, 253, 252), (133, 132, 225, 227), (172, 173, 254, 253), (140, 141, 200, 239), (134, 133, 227, 229), (173, 174, 255, 254), (141, 142, 202, 200), (135, 134, 229, 231), (199, 198, 279, 240), (174, 175, 256, 255), (142, 143, 204, 202), (136, 135, 231, 233), (198, 197, 278, 279), (175, 176, 257, 256), (143, 144, 206, 204), (137, 136, 233, 235), (197, 196, 277, 278), (176, 177, 258, 257), (144, 145, 208, 206), (138, 137, 235, 237), (196, 195, 276, 277), (177, 178, 259, 258), (145, 146, 210, 208), (139, 138, 237, 238), (195, 194, 275, 276), (178, 179, 260, 259), (146, 147, 212, 210), (194, 193, 274, 275), (179, 160, 241, 260), (147, 148, 214, 212), (193, 192, 273, 274), (358, 357, 437, 438), (289, 287, 367, 369), (296, 298, 378, 376), (335, 336, 416, 415), (359, 358, 438, 439), (287, 285, 365, 367), (294, 296, 376, 374), (334, 335, 415, 414), (320, 359, 439, 400), (285, 283, 363, 365), (292, 294, 374, 372), (333, 334, 414, 413), (283, 281, 361, 363), (290, 292, 372, 370), (332, 333, 413, 412), (281, 318, 398, 361), (288, 290, 370, 368), (331, 332, 412, 411), (286, 288, 368, 366), (330, 331, 411, 410), (284, 286, 366, 364), (329, 330, 410, 409), (282, 284, 364, 362), (328, 329, 409, 408), (280, 282, 362, 360), (327, 328, 408, 407), (341, 320, 400, 421), (319, 280, 360, 399), (326, 327, 407, 406), (342, 341, 421, 422), (325, 326, 406, 405), (343, 342, 422, 423), (318, 317, 397, 398), (324, 325, 405, 404), (344, 343, 423, 424), (317, 315, 395, 397), (323, 324, 404, 403), (345, 344, 424, 425), (315, 313, 393, 395), (322, 323, 403, 402), (222, 224, 304, 302), (215, 213, 293, 295), (275, 274, 354, 355), (259, 260, 340, 339), (224, 226, 306, 304), (217, 215, 295, 297), (274, 273, 353, 354), (260, 241, 321, 340), (226, 228, 308, 306), (219, 217, 297, 299), (273, 272, 352, 353), (228, 230, 310, 308), (221, 219, 299, 301), (272, 271, 351, 352), (230, 232, 312, 310), (223, 221, 301, 303), (271, 270, 350, 351), (232, 234, 314, 312), (225, 223, 303, 305), (270, 269, 349, 350), (234, 236, 316, 314), (227, 225, 305, 307), (269, 268, 348, 349), (236, 239, 319, 316), (229, 227, 307, 309), (268, 267, 347, 348), (231, 229, 309, 311), (267, 266, 346, 347), (241, 242, 322, 321), (233, 231, 311, 313), (266, 265, 345, 346), (242, 243, 323, 322), (235, 233, 313, 315), (265, 264, 344, 345), (243, 244, 324, 323), (237, 235, 315, 317), (264, 263, 343, 344), (244, 245, 325, 324), (238, 237, 317, 318), (263, 262, 342, 343), (479, 399, 360, 460), (460, 360, 362, 461), (461, 362, 364, 462), (462, 364, 366, 463), (463, 366, 368, 464), (464, 368, 370, 465), (465, 370, 372, 466), (466, 372, 374, 467), (467, 374, 376, 468), (468, 376, 378, 469), (469, 378, 380, 470), (470, 380, 382, 471), (471, 382, 384, 472), (472, 384, 386, 473), (473, 386, 388, 474), (474, 388, 390, 475), (475, 390, 392, 476), (476, 392, 394, 477), (477, 394, 396, 478), (478, 396, 399, 479), (440, 401, 402, 441), (441, 402, 403, 442), (442, 403, 404, 443), (443, 404, 405, 444), (444, 405, 406, 445), (445, 406, 407, 446), (446, 407, 408, 447), (447, 408, 409, 448), (448, 409, 410, 449), (449, 410, 411, 450), (450, 411, 412, 451), (451, 412, 413, 452), (452, 413, 414, 453), (453, 414, 415, 454), (454, 415, 416, 455), (455, 416, 417, 456), (456, 417, 418, 457), (457, 418, 419, 458), (458, 419, 420, 459), (459, 420, 401, 440), (336, 337, 417, 416), (298, 300, 380, 378), (291, 289, 369, 371), (357, 356, 436, 437), (337, 338, 418, 417), (300, 302, 382, 380), (293, 291, 371, 373), (356, 355, 435, 436), (338, 339, 419, 418), (302, 304, 384, 382), (295, 293, 373, 375), (355, 354, 434, 435), (339, 340, 420, 419), (304, 306, 386, 384), (297, 295, 375, 377), (354, 353, 433, 434), (340, 321, 401, 420), (306, 308, 388, 386), (299, 297, 377, 379), (353, 352, 432, 433), (308, 310, 390, 388), (301, 299, 379, 381), (352, 351, 431, 432), (310, 312, 392, 390), (303, 301, 381, 383), (351, 350, 430, 431), (312, 314, 394, 392), (305, 303, 383, 385), (350, 349, 429, 430), (314, 316, 396, 394), (307, 305, 385, 387), (349, 348, 428, 429), (316, 319, 399, 396), (309, 307, 387, 389), (348, 347, 427, 428), (311, 309, 389, 391), (347, 346, 426, 427), (321, 322, 402, 401), (313, 311, 391, 393), (346, 345, 425, 426), (439, 459, 440, 400), (438, 458, 459, 439), (437, 457, 458, 438), (436, 456, 457, 437), (435, 455, 456, 436), (434, 454, 455, 435), (433, 453, 454, 434), (432, 452, 453, 433), (431, 451, 452, 432), (430, 450, 451, 431), (429, 449, 450, 430), (428, 448, 449, 429), (427, 447, 448, 428), (426, 446, 447, 427), (425, 445, 446, 426), (424, 444, 445, 425), (423, 443, 444, 424), (422, 442, 443, 423), (421, 441, 442, 422), (400, 440, 441, 421), (397, 478, 479, 398), (395, 477, 478, 397), (393, 476, 477, 395), (391, 475, 476, 393), (389, 474, 475, 391), (387, 473, 474, 389), (385, 472, 473, 387), (383, 471, 472, 385), (381, 470, 471, 383), (379, 469, 470, 381), (377, 468, 469, 379), (375, 467, 468, 377), (373, 466, 467, 375), (371, 465, 466, 373), (369, 464, 465, 371), (367, 463, 464, 369), (365, 462, 463, 367), (363, 461, 462, 365), (361, 460, 461, 363), (398, 479, 460, 361), (480, 481, 482, 483, 484, 485, 486, 487, 488, 489, 490, 491, 492, 493, 494, 495, 496, 497, 498, 499), (20, 22, 491, 490), (30, 32, 496, 495), (6, 8, 484, 483), (16, 18, 489, 488), (26, 28, 494, 493), (36, 38, 499, 498), (2, 4, 482, 481), (12, 14, 487, 486), (22, 24, 492, 491), (32, 34, 497, 496), (8, 10, 485, 484), (18, 20, 490, 489), (28, 30, 495, 494), (38, 0, 480, 499), (4, 6, 483, 482), (14, 16, 488, 487), (0, 2, 481, 480), (24, 26, 493, 492), (34, 36, 498, 497)])
_uv = me_cylinder.uv_layers.new(name='UVMap')
_uv.uv.foreach_set('vector', [1.0, 0.875, 1.0, 1.0, 0.95, 1.0, 0.95, 0.875, 0.95, 0.875, 0.95, 1.0, 0.9, 1.0, 0.9, 0.875, 0.9, 0.875, 0.9, 1.0, 0.85, 1.0, 0.85, 0.875, 0.85, 0.875, 0.85, 1.0, 0.8, 1.0, 0.8, 0.875, 0.8, 0.875, 0.8, 1.0, 0.75, 1.0, 0.75, 0.875, 0.75, 0.875, 0.75, 1.0, 0.7, 1.0, 0.7, 0.875, 0.7, 0.875, 0.7, 1.0, 0.65, 1.0, 0.65, 0.875, 0.65, 0.875, 0.65, 1.0, 0.6, 1.0, 0.6, 0.875, 0.6, 0.875, 0.6, 1.0, 0.55, 1.0, 0.55, 0.875, 0.55, 0.875, 0.55, 1.0, 0.5, 1.0, 0.5, 0.875, 0.5, 0.875, 0.5, 1.0, 0.45, 1.0, 0.45, 0.875, 0.45, 0.875, 0.45, 1.0, 0.4, 1.0, 0.4, 0.875, 0.4, 0.875, 0.4, 1.0, 0.35, 1.0, 0.35, 0.875, 0.35, 0.875, 0.35, 1.0, 0.3, 1.0, 0.3, 0.875, 0.3, 0.875, 0.3, 1.0, 0.25, 1.0, 0.25, 0.875, 0.25, 0.875, 0.25, 1.0, 0.2, 1.0, 0.2, 0.875, 0.2, 0.875, 0.2, 1.0, 0.15, 1.0, 0.15, 0.875, 0.15, 0.875, 0.15, 1.0, 0.1, 1.0, 0.1, 0.875, 0.3, 1.0, 0.35, 1.0, 0.35, 1.0, 0.3, 1.0, 0.1, 0.875, 0.1, 1.0, 0.05, 1.0, 0.05, 0.875, 0.05, 0.875, 0.05, 1.0, -1.565e-07, 1.0, -1.565e-07, 0.875, 0.75, 0.5, 0.7, 0.5, 0.7, 0.5, 0.75, 0.5, 0.05, 0.6875, 0.05, 0.75, -1.565e-07, 0.75, -1.565e-07, 0.6875, 0.1, 0.6875, 0.1, 0.75, 0.05, 0.75, 0.05, 0.6875, 0.15, 0.6875, 0.15, 0.75, 0.1, 0.75, 0.1, 0.6875, 0.2, 0.6875, 0.2, 0.75, 0.15, 0.75, 0.15, 0.6875, 0.25, 0.6875, 0.25, 0.75, 0.2, 0.75, 0.2, 0.6875, 0.3, 0.6875, 0.3, 0.75, 0.25, 0.75, 0.25, 0.6875, 0.35, 0.6875, 0.35, 0.75, 0.3, 0.75, 0.3, 0.6875, 0.4, 0.6875, 0.4, 0.75, 0.35, 0.75, 0.35, 0.6875, 0.45, 0.6875, 0.45, 0.75, 0.4, 0.75, 0.4, 0.6875, 0.5, 0.6875, 0.5, 0.75, 0.45, 0.75, 0.45, 0.6875, 0.55, 0.6875, 0.55, 0.75, 0.5, 0.75, 0.5, 0.6875, 0.6, 0.6875, 0.6, 0.75, 0.55, 0.75, 0.55, 0.6875, 0.65, 0.6875, 0.65, 0.75, 0.6, 0.75, 0.6, 0.6875, 0.7, 0.6875, 0.7, 0.75, 0.65, 0.75, 0.65, 0.6875, 0.75, 0.6875, 0.75, 0.75, 0.7, 0.75, 0.7, 0.6875, 0.8, 0.6875, 0.8, 0.75, 0.75, 0.75, 0.75, 0.6875, 0.85, 0.6875, 0.85, 0.75, 0.8, 0.75, 0.8, 0.6875, 0.9, 0.6875, 0.9, 0.75, 0.85, 0.75, 0.85, 0.6875, 0.95, 0.6875, 0.95, 0.75, 0.9, 0.75, 0.9, 0.6875, 1.0, 0.6875, 1.0, 0.75, 0.95, 0.75, 0.95, 0.6875, 0.05, 0.843, 0.05, 0.875, -1.565e-07, 0.875, -1.565e-07, 0.843, 0.1, 0.843, 0.1, 0.875, 0.05, 0.875, 0.05, 0.843, 0.15, 0.843, 0.15, 0.875, 0.1, 0.875, 0.1, 0.843, 0.2, 0.843, 0.2, 0.875, 0.15, 0.875, 0.15, 0.843, 0.25, 0.843, 0.25, 0.875, 0.2, 0.875, 0.2, 0.843, 0.3, 0.843, 0.3, 0.875, 0.25, 0.875, 0.25, 0.843, 0.35, 0.843, 0.35, 0.875, 0.3, 0.875, 0.3, 0.843, 0.4, 0.843, 0.4, 0.875, 0.35, 0.875, 0.35, 0.843, 0.45, 0.843, 0.45, 0.875, 0.4, 0.875, 0.4, 0.843, 0.5, 0.843, 0.5, 0.875, 0.45, 0.875, 0.45, 0.843, 0.55, 0.843, 0.55, 0.875, 0.5, 0.875, 0.5, 0.843, 0.6, 0.843, 0.6, 0.875, 0.55, 0.875, 0.55, 0.843, 0.65, 0.843, 0.65, 0.875, 0.6, 0.875, 0.6, 0.843, 0.7, 0.843, 0.7, 0.875, 0.65, 0.875, 0.65, 0.843, 0.75, 0.843, 0.75, 0.875, 0.7, 0.875, 0.7, 0.843, 0.8, 0.843, 0.8, 0.875, 0.75, 0.875, 0.75, 0.843, 0.85, 0.843, 0.85, 0.875, 0.8, 0.875, 0.8, 0.843, 0.9, 0.843, 0.9, 0.875, 0.85, 0.875, 0.85, 0.843, 0.95, 0.843, 0.95, 0.875, 0.9, 0.875, 0.9, 0.843, 1.0, 0.843, 1.0, 0.875, 0.95, 0.875, 0.95, 0.843, 1.0, 0.5, 1.0, 0.625, 0.95, 0.625, 0.95, 0.5, 0.95, 0.5, 0.95, 0.625, 0.9, 0.625, 0.9, 0.5, 0.9, 0.5, 0.9, 0.625, 0.85, 0.625, 0.85, 0.5, 0.85, 0.5, 0.85, 0.625, 0.8, 0.625, 0.8, 0.5, 0.8, 0.5, 0.8, 0.625, 0.75, 0.625, 0.75, 0.5, 0.75, 0.5, 0.75, 0.625, 0.7, 0.625, 0.7, 0.5, 0.7, 0.5, 0.7, 0.625, 0.65, 0.625, 0.65, 0.5, 0.65, 0.5, 0.65, 0.625, 0.6, 0.625, 0.6, 0.5, 0.6, 0.5, 0.6, 0.625, 0.55, 0.625, 0.55, 0.5, 0.55, 0.5, 0.55, 0.625, 0.5, 0.625, 0.5, 0.5, 0.5, 0.5, 0.5, 0.625, 0.45, 0.625, 0.45, 0.5, 0.45, 0.5, 0.45, 0.625, 0.4, 0.625, 0.4, 0.5, 0.4, 0.5, 0.4, 0.625, 0.35, 0.625, 0.35, 0.5, 0.35, 0.5, 0.35, 0.625, 0.3, 0.625, 0.3, 0.5, 0.3, 0.5, 0.3, 0.625, 0.25, 0.625, 0.25, 0.5, 0.25, 0.5, 0.25, 0.625, 0.2, 0.625, 0.2, 0.5, 0.2, 0.5, 0.2, 0.625, 0.15, 0.625, 0.15, 0.5, 0.15, 0.5, 0.15, 0.625, 0.1, 0.625, 0.1, 0.5, 0.1, 0.5, 0.1, 0.625, 0.05, 0.625, 0.05, 0.5, 0.05, 0.5, 0.05, 0.625, -1.565e-07, 0.625, -1.565e-07, 0.5, 0.3242, 0.4783, 0.25, 0.49, 0.1758, 0.4783, 0.1089, 0.4442, 0.05584, 0.3911, 0.02175, 0.3242, 0.01, 0.25, 0.02175, 0.1758, 0.05584, 0.1089, 0.1089, 0.05584, 0.1758, 0.02175, 0.25, 0.01, 0.3242, 0.02175, 0.3911, 0.05584, 0.4442, 0.1089, 0.4783, 0.1758, 0.49, 0.25, 0.4783, 0.3242, 0.4442, 0.3911, 0.3911, 0.4442, 0.05, 1.0, 0.1, 1.0, 0.1, 1.0, 0.05, 1.0, 0.9, 1.0, 0.95, 1.0, 0.95, 1.0, 0.9, 1.0, 0.65, 1.0, 0.7, 1.0, 0.7, 1.0, 0.65, 1.0, 0.4, 1.0, 0.45, 1.0, 0.45, 1.0, 0.4, 1.0, 0.15, 1.0, 0.2, 1.0, 0.2, 1.0, 0.15, 1.0, 0.75, 1.0, 0.8, 1.0, 0.8, 1.0, 0.75, 1.0, 0.5, 1.0, 0.55, 1.0, 0.55, 1.0, 0.5, 1.0, 0.25, 1.0, 0.3, 1.0, 0.3, 1.0, 0.25, 1.0, -1.565e-07, 1.0, 0.05, 1.0, 0.05, 1.0, -1.565e-07, 1.0, 0.85, 1.0, 0.9, 1.0, 0.9, 1.0, 0.85, 1.0, 0.6, 1.0, 0.65, 1.0, 0.65, 1.0, 0.6, 1.0, 0.95, 1.0, 1.0, 1.0, 1.0, 1.0, 0.95, 1.0, 0.35, 1.0, 0.4, 1.0, 0.4, 1.0, 0.35, 1.0, 0.1, 1.0, 0.15, 1.0, 0.15, 1.0, 0.1, 1.0, 0.7, 1.0, 0.75, 1.0, 0.75, 1.0, 0.7, 1.0, 0.45, 1.0, 0.5, 1.0, 0.5, 1.0, 0.45, 1.0, 0.2, 1.0, 0.25, 1.0, 0.25, 1.0, 0.2, 1.0, 0.8, 1.0, 0.85, 1.0, 0.85, 1.0, 0.8, 1.0, 0.55, 1.0, 0.6, 1.0, 0.6, 1.0, 0.55, 1.0, 1.0, 0.75, 1.0, 0.8125, 0.95, 0.8125, 0.95, 0.75, 0.95, 0.75, 0.95, 0.8125, 0.9, 0.8125, 0.9, 0.75, 0.9, 0.75, 0.9, 0.8125, 0.85, 0.8125, 0.85, 0.75, 0.85, 0.75, 0.85, 0.8125, 0.8, 0.8125, 0.8, 0.75, 0.8, 0.75, 0.8, 0.8125, 0.75, 0.8125, 0.75, 0.75, 0.75, 0.75, 0.75, 0.8125, 0.7, 0.8125, 0.7, 0.75, 0.7, 0.75, 0.7, 0.8125, 0.65, 0.8125, 0.65, 0.75, 0.65, 0.75, 0.65, 0.8125, 0.6, 0.8125, 0.6, 0.75, 0.6, 0.75, 0.6, 0.8125, 0.55, 0.8125, 0.55, 0.75, 0.55, 0.75, 0.55, 0.8125, 0.5, 0.8125, 0.5, 0.75, 0.5, 0.75, 0.5, 0.8125, 0.45, 0.8125, 0.45, 0.75, 0.45, 0.75, 0.45, 0.8125, 0.4, 0.8125, 0.4, 0.75, 0.4, 0.75, 0.4, 0.8125, 0.35, 0.8125, 0.35, 0.75, 0.35, 0.75, 0.35, 0.8125, 0.3, 0.8125, 0.3, 0.75, 0.3, 0.75, 0.3, 0.8125, 0.25, 0.8125, 0.25, 0.75, 0.25, 0.75, 0.25, 0.8125, 0.2, 0.8125, 0.2, 0.75, 0.2, 0.75, 0.2, 0.8125, 0.15, 0.8125, 0.15, 0.75, 0.15, 0.75, 0.15, 0.8125, 0.1, 0.8125, 0.1, 0.75, 0.1, 0.75, 0.1, 0.8125, 0.05, 0.8125, 0.05, 0.75, 0.05, 0.75, 0.05, 0.8125, -1.565e-07, 0.8125, -1.565e-07, 0.75, 0.95, 0.6562, 1.0, 0.6562, 1.0, 0.6562, 0.95, 0.6562, 0.7, 0.6875, 0.65, 0.6875, 0.65, 0.6875, 0.7, 0.6875, 0.6, 0.8125, 0.65, 0.8125, 0.65, 0.8125, 0.6, 0.8125, 0.9, 0.6562, 0.95, 0.6562, 0.95, 0.6562, 0.9, 0.6562, 0.05, 0.843, -1.565e-07, 0.843, -1.565e-07, 0.843, 0.05, 0.843, 0.75, 0.6875, 0.7, 0.6875, 0.7, 0.6875, 0.75, 0.6875, 0.65, 0.8125, 0.7, 0.8125, 0.7, 0.8125, 0.65, 0.8125, 0.85, 0.6562, 0.9, 0.6562, 0.9, 0.6562, 0.85, 0.6562, 0.1, 0.843, 0.05, 0.843, 0.05, 0.843, 0.1, 0.843, 0.8, 0.6875, 0.75, 0.6875, 0.75, 0.6875, 0.8, 0.6875, 0.7, 0.8125, 0.75, 0.8125, 0.75, 0.8125, 0.7, 0.8125, 0.8, 0.6562, 0.85, 0.6562, 0.85, 0.6562, 0.8, 0.6562, 0.15, 0.843, 0.1, 0.843, 0.1, 0.843, 0.15, 0.843, 0.85, 0.6875, 0.8, 0.6875, 0.8, 0.6875, 0.85, 0.6875, 0.75, 0.8125, 0.8, 0.8125, 0.8, 0.8125, 0.75, 0.8125, 0.75, 0.6562, 0.8, 0.6562, 0.8, 0.6562, 0.75, 0.6562, 0.2, 0.843, 0.15, 0.843, 0.15, 0.843, 0.2, 0.843, 0.9, 0.6875, 0.85, 0.6875, 0.85, 0.6875, 0.9, 0.6875, 0.8, 0.8125, 0.85, 0.8125, 0.85, 0.8125, 0.8, 0.8125, 0.7, 0.6562, 0.75, 0.6562, 0.75, 0.6562, 0.7, 0.6562, 0.25, 0.843, 0.2, 0.843, 0.2, 0.843, 0.25, 0.843, 0.95, 0.6875, 0.9, 0.6875, 0.9, 0.6875, 0.95, 0.6875, 0.85, 0.8125, 0.9, 0.8125, 0.9, 0.8125, 0.85, 0.8125, 0.65, 0.6562, 0.7, 0.6562, 0.7, 0.6562, 0.65, 0.6562, 0.3, 0.843, 0.25, 0.843, 0.25, 0.843, 0.3, 0.843, 1.0, 0.6875, 0.95, 0.6875, 0.95, 0.6875, 1.0, 0.6875, 0.9, 0.8125, 0.95, 0.8125, 0.95, 0.8125, 0.9, 0.8125, 0.6, 0.6562, 0.65, 0.6562, 0.65, 0.6562, 0.6, 0.6562, 0.35, 0.843, 0.3, 0.843, 0.3, 0.843, 0.35, 0.843, 0.95, 0.8125, 1.0, 0.8125, 1.0, 0.8125, 0.95, 0.8125, 0.55, 0.6562, 0.6, 0.6562, 0.6, 0.6562, 0.55, 0.6562, 0.4, 0.843, 0.35, 0.843, 0.35, 0.843, 0.4, 0.843, 0.5, 0.6562, 0.55, 0.6562, 0.55, 0.6562, 0.5, 0.6562, 0.45, 0.843, 0.4, 0.843, 0.4, 0.843, 0.45, 0.843, 0.45, 0.6562, 0.5, 0.6562, 0.5, 0.6562, 0.45, 0.6562, 0.5, 0.843, 0.45, 0.843, 0.45, 0.843, 0.5, 0.843, 0.4, 0.6562, 0.45, 0.6562, 0.45, 0.6562, 0.4, 0.6562, 0.55, 0.843, 0.5, 0.843, 0.5, 0.843, 0.55, 0.843, 0.35, 0.6562, 0.4, 0.6562, 0.4, 0.6562, 0.35, 0.6562, 0.6, 0.843, 0.55, 0.843, 0.55, 0.843, 0.6, 0.843, 0.05, 0.625, 0.05, 0.6563, -1.565e-07, 0.6562, -1.565e-07, 0.625, 0.1, 0.625, 0.1, 0.6563, 0.05, 0.6563, 0.05, 0.625, 0.15, 0.625, 0.15, 0.6562, 0.1, 0.6563, 0.1, 0.625, 0.2, 0.625, 0.2, 0.6562, 0.15, 0.6562, 0.15, 0.625, 0.25, 0.625, 0.25, 0.6562, 0.2, 0.6562, 0.2, 0.625, 0.3, 0.625, 0.3, 0.6562, 0.25, 0.6562, 0.25, 0.625, 0.35, 0.625, 0.35, 0.6562, 0.3, 0.6562, 0.3, 0.625, 0.4, 0.625, 0.4, 0.6562, 0.35, 0.6562, 0.35, 0.625, 0.45, 0.625, 0.45, 0.6562, 0.4, 0.6562, 0.4, 0.625, 0.5, 0.625, 0.5, 0.6562, 0.45, 0.6562, 0.45, 0.625, 0.55, 0.625, 0.55, 0.6562, 0.5, 0.6562, 0.5, 0.625, 0.6, 0.625, 0.6, 0.6562, 0.55, 0.6562, 0.55, 0.625, 0.65, 0.625, 0.65, 0.6562, 0.6, 0.6562, 0.6, 0.625, 0.7, 0.625, 0.7, 0.6562, 0.65, 0.6562, 0.65, 0.625, 0.75, 0.625, 0.75, 0.6562, 0.7, 0.6562, 0.7, 0.625, 0.8, 0.625, 0.8, 0.6562, 0.75, 0.6562, 0.75, 0.625, 0.85, 0.625, 0.85, 0.6562, 0.8, 0.6562, 0.8, 0.625, 0.9, 0.625, 0.9, 0.6562, 0.85, 0.6562, 0.85, 0.625, 0.95, 0.625, 0.95, 0.6562, 0.9, 0.6562, 0.9, 0.625, 1.0, 0.625, 1.0, 0.6562, 0.95, 0.6562, 0.95, 0.625, 0.15, 0.6875, 0.1, 0.6875, 0.1, 0.6875, 0.15, 0.6875, 0.2, 0.6562, 0.25, 0.6562, 0.25, 0.6562, 0.2, 0.6562, 0.65, 0.8125, 0.7, 0.8125, 0.7, 0.8125, 0.65, 0.8125, 0.45, 0.843, 0.4, 0.843, 0.4, 0.843, 0.45, 0.843, 0.2, 0.6875, 0.15, 0.6875, 0.15, 0.6875, 0.2, 0.6875, 0.15, 0.6562, 0.2, 0.6562, 0.2, 0.6562, 0.15, 0.6562, 0.7, 0.8125, 0.75, 0.8125, 0.75, 0.8125, 0.7, 0.8125, 0.5, 0.843, 0.45, 0.843, 0.45, 0.843, 0.5, 0.843, 0.25, 0.6875, 0.2, 0.6875, 0.2, 0.6875, 0.25, 0.6875, 0.1, 0.6563, 0.15, 0.6562, 0.15, 0.6562, 0.1, 0.6563, 0.75, 0.8125, 0.8, 0.8125, 0.8, 0.8125, 0.75, 0.8125, 0.55, 0.843, 0.5, 0.843, 0.5, 0.843, 0.55, 0.843, 0.3, 0.6875, 0.25, 0.6875, 0.25, 0.6875, 0.3, 0.6875, 0.05, 0.6563, 0.1, 0.6563, 0.1, 0.6563, 0.05, 0.6563, 0.8, 0.8125, 0.85, 0.8125, 0.85, 0.8125, 0.8, 0.8125, 0.6, 0.843, 0.55, 0.843, 0.55, 0.843, 0.6, 0.843, 0.35, 0.6875, 0.3, 0.6875, 0.3, 0.6875, 0.35, 0.6875, -1.565e-07, 0.6562, 0.05, 0.6563, 0.05, 0.6563, -1.565e-07, 0.6562, 0.85, 0.8125, 0.9, 0.8125, 0.9, 0.8125, 0.85, 0.8125, 0.65, 0.843, 0.6, 0.843, 0.6, 0.843, 0.65, 0.843, 0.4, 0.6875, 0.35, 0.6875, 0.35, 0.6875, 0.4, 0.6875, 0.9, 0.8125, 0.95, 0.8125, 0.95, 0.8125, 0.9, 0.8125, 0.7, 0.843, 0.65, 0.843, 0.65, 0.843, 0.7, 0.843, 0.45, 0.6875, 0.4, 0.6875, 0.4, 0.6875, 0.45, 0.6875, 0.95, 0.8125, 1.0, 0.8125, 1.0, 0.8125, 0.95, 0.8125, 0.75, 0.843, 0.7, 0.843, 0.7, 0.843, 0.75, 0.843, 0.5, 0.6875, 0.45, 0.6875, 0.45, 0.6875, 0.5, 0.6875, 0.8, 0.843, 0.75, 0.843, 0.75, 0.843, 0.8, 0.843, 0.55, 0.6875, 0.5, 0.6875, 0.5, 0.6875, 0.55, 0.6875, 0.85, 0.843, 0.8, 0.843, 0.8, 0.843, 0.85, 0.843, 0.6, 0.6875, 0.55, 0.6875, 0.55, 0.6875, 0.6, 0.6875, 0.9, 0.843, 0.85, 0.843, 0.85, 0.843, 0.9, 0.843, 0.65, 0.6875, 0.6, 0.6875, 0.6, 0.6875, 0.65, 0.6875, 0.95, 0.843, 0.9, 0.843, 0.9, 0.843, 0.95, 0.843, 0.7, 0.6875, 0.65, 0.6875, 0.65, 0.6875, 0.7, 0.6875, 0.95, 0.6562, 1.0, 0.6562, 1.0, 0.6562, 0.95, 0.6562, 1.0, 0.843, 0.95, 0.843, 0.95, 0.843, 1.0, 0.843, 0.75, 0.6875, 0.7, 0.6875, 0.7, 0.6875, 0.75, 0.6875, 0.9, 0.6562, 0.95, 0.6562, 0.95, 0.6562, 0.9, 0.6562, 0.8, 0.6875, 0.75, 0.6875, 0.75, 0.6875, 0.8, 0.6875, 0.55, 0.8125, 0.6, 0.8125, 0.6, 0.8125, 0.55, 0.8125, 0.65, 0.6875, 0.6, 0.6875, 0.6, 0.6875, 0.65, 0.6875, 0.5, 0.8125, 0.55, 0.8125, 0.55, 0.8125, 0.5, 0.8125, 0.6, 0.6875, 0.55, 0.6875, 0.55, 0.6875, 0.6, 0.6875, 0.45, 0.8125, 0.5, 0.8125, 0.5, 0.8125, 0.45, 0.8125, 0.55, 0.6875, 0.5, 0.6875, 0.5, 0.6875, 0.55, 0.6875, 0.4, 0.8125, 0.45, 0.8125, 0.45, 0.8125, 0.4, 0.8125, 0.5, 0.6875, 0.45, 0.6875, 0.45, 0.6875, 0.5, 0.6875, 0.35, 0.8125, 0.4, 0.8125, 0.4, 0.8125, 0.35, 0.8125, 0.45, 0.6875, 0.4, 0.6875, 0.4, 0.6875, 0.45, 0.6875, 0.3, 0.8125, 0.35, 0.8125, 0.35, 0.8125, 0.3, 0.8125, 0.4, 0.6875, 0.35, 0.6875, 0.35, 0.6875, 0.4, 0.6875, 1.0, 0.843, 0.95, 0.843, 0.95, 0.843, 1.0, 0.843, 0.25, 0.8125, 0.3, 0.8125, 0.3, 0.8125, 0.25, 0.8125, 0.35, 0.6875, 0.3, 0.6875, 0.3, 0.6875, 0.35, 0.6875, 0.95, 0.843, 0.9, 0.843, 0.9, 0.843, 0.95, 0.843, 0.2, 0.8125, 0.25, 0.8125, 0.25, 0.8125, 0.2, 0.8125, -1.565e-07, 0.6562, 0.05, 0.6563, 0.05, 0.6563, -1.565e-07, 0.6562, 0.3, 0.6875, 0.25, 0.6875, 0.25, 0.6875, 0.3, 0.6875, 0.9, 0.843, 0.85, 0.843, 0.85, 0.843, 0.9, 0.843, 0.15, 0.8125, 0.2, 0.8125, 0.2, 0.8125, 0.15, 0.8125, 0.05, 0.6563, 0.1, 0.6563, 0.1, 0.6563, 0.05, 0.6563, 0.25, 0.6875, 0.2, 0.6875, 0.2, 0.6875, 0.25, 0.6875, 0.85, 0.843, 0.8, 0.843, 0.8, 0.843, 0.85, 0.843, 0.1, 0.8125, 0.15, 0.8125, 0.15, 0.8125, 0.1, 0.8125, 0.1, 0.6563, 0.15, 0.6562, 0.15, 0.6562, 0.1, 0.6563, 0.2, 0.6875, 0.15, 0.6875, 0.15, 0.6875, 0.2, 0.6875, 0.8, 0.843, 0.75, 0.843, 0.75, 0.843, 0.8, 0.843, 0.05, 0.8125, 0.1, 0.8125, 0.1, 0.8125, 0.05, 0.8125, 0.15, 0.6562, 0.2, 0.6562, 0.2, 0.6562, 0.15, 0.6562, 0.15, 0.6875, 0.1, 0.6875, 0.1, 0.6875, 0.15, 0.6875, 0.75, 0.843, 0.7, 0.843, 0.7, 0.843, 0.75, 0.843, -1.565e-07, 0.8125, 0.05, 0.8125, 0.05, 0.8125, -1.565e-07, 0.8125, 0.2, 0.6562, 0.25, 0.6562, 0.25, 0.6562, 0.2, 0.6562, 0.1, 0.6875, 0.05, 0.6875, 0.05, 0.6875, 0.1, 0.6875, 0.7, 0.843, 0.65, 0.843, 0.65, 0.843, 0.7, 0.843, 0.25, 0.6562, 0.3, 0.6562, 0.3, 0.6562, 0.25, 0.6562, 0.05, 0.6875, -1.565e-07, 0.6875, -1.565e-07, 0.6875, 0.05, 0.6875, 0.65, 0.843, 0.6, 0.843, 0.6, 0.843, 0.65, 0.843, 0.3, 0.6562, 0.35, 0.6562, 0.35, 0.6562, 0.3, 0.6562, 0.1, 0.6563, 0.15, 0.6562, 0.15, 0.6562, 0.1, 0.6563, 0.75, 0.8125, 0.8, 0.8125, 0.8, 0.8125, 0.75, 0.8125, 0.55, 0.843, 0.5, 0.843, 0.5, 0.843, 0.55, 0.843, 0.3, 0.6875, 0.25, 0.6875, 0.25, 0.6875, 0.3, 0.6875, 0.05, 0.6563, 0.1, 0.6563, 0.1, 0.6563, 0.05, 0.6563, 0.8, 0.8125, 0.85, 0.8125, 0.85, 0.8125, 0.8, 0.8125, 0.6, 0.843, 0.55, 0.843, 0.55, 0.843, 0.6, 0.843, 0.35, 0.6875, 0.3, 0.6875, 0.3, 0.6875, 0.35, 0.6875, -1.565e-07, 0.6562, 0.05, 0.6563, 0.05, 0.6563, -1.565e-07, 0.6562, 0.85, 0.8125, 0.9, 0.8125, 0.9, 0.8125, 0.85, 0.8125, 0.65, 0.843, 0.6, 0.843, 0.6, 0.843, 0.65, 0.843, 0.4, 0.6875, 0.35, 0.6875, 0.35, 0.6875, 0.4, 0.6875, 0.9, 0.8125, 0.95, 0.8125, 0.95, 0.8125, 0.9, 0.8125, 0.7, 0.843, 0.65, 0.843, 0.65, 0.843, 0.7, 0.843, 0.45, 0.6875, 0.4, 0.6875, 0.4, 0.6875, 0.45, 0.6875, 0.95, 0.8125, 1.0, 0.8125, 1.0, 0.8125, 0.95, 0.8125, 0.75, 0.843, 0.7, 0.843, 0.7, 0.843, 0.75, 0.843, 0.5, 0.6875, 0.45, 0.6875, 0.45, 0.6875, 0.5, 0.6875, 0.8, 0.843, 0.75, 0.843, 0.75, 0.843, 0.8, 0.843, 0.55, 0.6875, 0.5, 0.6875, 0.5, 0.6875, 0.55, 0.6875, 0.85, 0.843, 0.8, 0.843, 0.8, 0.843, 0.85, 0.843, 0.6, 0.6875, 0.55, 0.6875, 0.55, 0.6875, 0.6, 0.6875, 0.9, 0.843, 0.85, 0.843, 0.85, 0.843, 0.9, 0.843, 0.65, 0.6875, 0.6, 0.6875, 0.6, 0.6875, 0.65, 0.6875, 0.95, 0.843, 0.9, 0.843, 0.9, 0.843, 0.95, 0.843, 0.7, 0.6875, 0.65, 0.6875, 0.65, 0.6875, 0.7, 0.6875, 0.95, 0.6562, 1.0, 0.6562, 1.0, 0.6562, 0.95, 0.6562, 1.0, 0.843, 0.95, 0.843, 0.95, 0.843, 1.0, 0.843, 0.75, 0.6875, 0.7, 0.6875, 0.7, 0.6875, 0.75, 0.6875, 0.9, 0.6562, 0.95, 0.6562, 0.95, 0.6562, 0.9, 0.6562, 0.8, 0.6875, 0.75, 0.6875, 0.75, 0.6875, 0.8, 0.6875, 0.85, 0.6562, 0.9, 0.6562, 0.9, 0.6562, 0.85, 0.6562, -1.565e-07, 0.8125, 0.05, 0.8125, 0.05, 0.8125, -1.565e-07, 0.8125, 0.85, 0.6875, 0.8, 0.6875, 0.8, 0.6875, 0.85, 0.6875, 0.8, 0.6562, 0.85, 0.6562, 0.85, 0.6562, 0.8, 0.6562, 0.05, 0.8125, 0.1, 0.8125, 0.1, 0.8125, 0.05, 0.8125, 0.9, 0.6875, 0.85, 0.6875, 0.85, 0.6875, 0.9, 0.6875, 0.75, 0.6562, 0.8, 0.6562, 0.8, 0.6562, 0.75, 0.6562, 0.1, 0.8125, 0.15, 0.8125, 0.15, 0.8125, 0.1, 0.8125, 0.95, 0.6875, 0.9, 0.6875, 0.9, 0.6875, 0.95, 0.6875, 0.4, 0.843, 0.35, 0.843, 0.35, 0.843, 0.4, 0.843, 0.6, 0.8125, 0.65, 0.8125, 0.65, 0.8125, 0.6, 0.8125, 0.25, 0.6562, 0.3, 0.6562, 0.3, 0.6562, 0.25, 0.6562, 0.1, 0.6875, 0.05, 0.6875, 0.05, 0.6875, 0.1, 0.6875, 0.35, 0.843, 0.3, 0.843, 0.3, 0.843, 0.35, 0.843, 0.55, 0.8125, 0.6, 0.8125, 0.6, 0.8125, 0.55, 0.8125, 0.3, 0.6562, 0.35, 0.6562, 0.35, 0.6562, 0.3, 0.6562, 0.05, 0.6875, -1.565e-07, 0.6875, -1.565e-07, 0.6875, 0.05, 0.6875, 0.3, 0.843, 0.25, 0.843, 0.25, 0.843, 0.3, 0.843, 0.5, 0.8125, 0.55, 0.8125, 0.55, 0.8125, 0.5, 0.8125, 0.35, 0.6562, 0.4, 0.6562, 0.4, 0.6562, 0.35, 0.6562, 0.25, 0.843, 0.2, 0.843, 0.2, 0.843, 0.25, 0.843, 0.45, 0.8125, 0.5, 0.8125, 0.5, 0.8125, 0.45, 0.8125, 0.4, 0.6562, 0.45, 0.6562, 0.45, 0.6562, 0.4, 0.6562, 0.2, 0.843, 0.15, 0.843, 0.15, 0.843, 0.2, 0.843, 0.4, 0.8125, 0.45, 0.8125, 0.45, 0.8125, 0.4, 0.8125, 0.45, 0.6562, 0.5, 0.6562, 0.5, 0.6562, 0.45, 0.6562, 0.15, 0.843, 0.1, 0.843, 0.1, 0.843, 0.15, 0.843, 0.35, 0.8125, 0.4, 0.8125, 0.4, 0.8125, 0.35, 0.8125, 0.5, 0.6562, 0.55, 0.6562, 0.55, 0.6562, 0.5, 0.6562, 0.1, 0.843, 0.05, 0.843, 0.05, 0.843, 0.1, 0.843, 0.3, 0.8125, 0.35, 0.8125, 0.35, 0.8125, 0.3, 0.8125, 0.55, 0.6562, 0.6, 0.6562, 0.6, 0.6562, 0.55, 0.6562, 0.05, 0.843, -1.565e-07, 0.843, -1.565e-07, 0.843, 0.05, 0.843, 0.25, 0.8125, 0.3, 0.8125, 0.3, 0.8125, 0.25, 0.8125, 0.6, 0.6562, 0.65, 0.6562, 0.65, 0.6562, 0.6, 0.6562, 0.2, 0.8125, 0.25, 0.8125, 0.25, 0.8125, 0.2, 0.8125, 0.65, 0.6562, 0.7, 0.6562, 0.7, 0.6562, 0.65, 0.6562, 1.0, 0.6875, 0.95, 0.6875, 0.95, 0.6875, 1.0, 0.6875, 0.15, 0.8125, 0.2, 0.8125, 0.2, 0.8125, 0.15, 0.8125, 0.7, 0.6562, 0.75, 0.6562, 0.75, 0.6562, 0.7, 0.6562, 0.95, 0.6875, 0.9, 0.6875, 0.9, 0.6875, 0.95, 0.6875, 0.1, 0.8125, 0.15, 0.8125, 0.15, 0.8125, 0.1, 0.8125, 0.75, 0.6562, 0.8, 0.6562, 0.8, 0.6562, 0.75, 0.6562, 0.9, 0.6875, 0.85, 0.6875, 0.85, 0.6875, 0.9, 0.6875, 0.05, 0.8125, 0.1, 0.8125, 0.1, 0.8125, 0.05, 0.8125, 0.8, 0.6562, 0.85, 0.6562, 0.85, 0.6562, 0.8, 0.6562, 0.85, 0.6875, 0.8, 0.6875, 0.8, 0.6875, 0.85, 0.6875, -1.565e-07, 0.8125, 0.05, 0.8125, 0.05, 0.8125, -1.565e-07, 0.8125, 0.85, 0.6562, 0.9, 0.6562, 0.9, 0.6562, 0.85, 0.6562, 1.0, 0.8278, 1.0, 0.843, 0.95, 0.843, 0.95, 0.8278, 0.95, 0.8278, 0.95, 0.843, 0.9, 0.843, 0.9, 0.8278, 0.9, 0.8278, 0.9, 0.843, 0.85, 0.843, 0.85, 0.8278, 0.85, 0.8278, 0.85, 0.843, 0.8, 0.843, 0.8, 0.8278, 0.8, 0.8278, 0.8, 0.843, 0.75, 0.843, 0.75, 0.8278, 0.75, 0.8278, 0.75, 0.843, 0.7, 0.843, 0.7, 0.8278, 0.7, 0.8278, 0.7, 0.843, 0.65, 0.843, 0.65, 0.8278, 0.65, 0.8278, 0.65, 0.843, 0.6, 0.843, 0.6, 0.8278, 0.6, 0.8278, 0.6, 0.843, 0.55, 0.843, 0.55, 0.8278, 0.55, 0.8278, 0.55, 0.843, 0.5, 0.843, 0.5, 0.8278, 0.5, 0.8278, 0.5, 0.843, 0.45, 0.843, 0.45, 0.8278, 0.45, 0.8278, 0.45, 0.843, 0.4, 0.843, 0.4, 0.8278, 0.4, 0.8278, 0.4, 0.843, 0.35, 0.843, 0.35, 0.8278, 0.35, 0.8278, 0.35, 0.843, 0.3, 0.843, 0.3, 0.8278, 0.3, 0.8278, 0.3, 0.843, 0.25, 0.843, 0.25, 0.8278, 0.25, 0.8278, 0.25, 0.843, 0.2, 0.843, 0.2, 0.8278, 0.2, 0.8278, 0.2, 0.843, 0.15, 0.843, 0.15, 0.8278, 0.15, 0.8278, 0.15, 0.843, 0.1, 0.843, 0.1, 0.8278, 0.1, 0.8278, 0.1, 0.843, 0.05, 0.843, 0.05, 0.8278, 0.05, 0.8278, 0.05, 0.843, -1.565e-07, 0.843, -1.565e-07, 0.8278, 1.0, 0.6719, 1.0, 0.6875, 0.95, 0.6875, 0.95, 0.6719, 0.95, 0.6719, 0.95, 0.6875, 0.9, 0.6875, 0.9, 0.6719, 0.9, 0.6719, 0.9, 0.6875, 0.85, 0.6875, 0.85, 0.6719, 0.85, 0.6719, 0.85, 0.6875, 0.8, 0.6875, 0.8, 0.6719, 0.8, 0.6719, 0.8, 0.6875, 0.75, 0.6875, 0.75, 0.6719, 0.75, 0.6719, 0.75, 0.6875, 0.7, 0.6875, 0.7, 0.6719, 0.7, 0.6719, 0.7, 0.6875, 0.65, 0.6875, 0.65, 0.6719, 0.65, 0.6719, 0.65, 0.6875, 0.6, 0.6875, 0.6, 0.6719, 0.6, 0.6719, 0.6, 0.6875, 0.55, 0.6875, 0.55, 0.6719, 0.55, 0.6719, 0.55, 0.6875, 0.5, 0.6875, 0.5, 0.6719, 0.5, 0.6719, 0.5, 0.6875, 0.45, 0.6875, 0.45, 0.6719, 0.45, 0.6719, 0.45, 0.6875, 0.4, 0.6875, 0.4, 0.6719, 0.4, 0.6719, 0.4, 0.6875, 0.35, 0.6875, 0.35, 0.6719, 0.35, 0.6719, 0.35, 0.6875, 0.3, 0.6875, 0.3, 0.6719, 0.3, 0.6719, 0.3, 0.6875, 0.25, 0.6875, 0.25, 0.6719, 0.25, 0.6719, 0.25, 0.6875, 0.2, 0.6875, 0.2, 0.6719, 0.2, 0.6719, 0.2, 0.6875, 0.15, 0.6875, 0.15, 0.6719, 0.15, 0.6719, 0.15, 0.6875, 0.1, 0.6875, 0.1, 0.6719, 0.1, 0.6719, 0.1, 0.6875, 0.05, 0.6875, 0.05, 0.6719, 0.05, 0.6719, 0.05, 0.6875, -1.565e-07, 0.6875, -1.565e-07, 0.6719, 0.25, 0.6875, 0.2, 0.6875, 0.2, 0.6875, 0.25, 0.6875, 0.5, 0.843, 0.45, 0.843, 0.45, 0.843, 0.5, 0.843, 0.7, 0.8125, 0.75, 0.8125, 0.75, 0.8125, 0.7, 0.8125, 0.15, 0.6562, 0.2, 0.6562, 0.2, 0.6562, 0.15, 0.6562, 0.2, 0.6875, 0.15, 0.6875, 0.15, 0.6875, 0.2, 0.6875, 0.45, 0.843, 0.4, 0.843, 0.4, 0.843, 0.45, 0.843, 0.65, 0.8125, 0.7, 0.8125, 0.7, 0.8125, 0.65, 0.8125, 0.2, 0.6562, 0.25, 0.6562, 0.25, 0.6562, 0.2, 0.6562, 0.15, 0.6875, 0.1, 0.6875, 0.1, 0.6875, 0.15, 0.6875, 0.4, 0.843, 0.35, 0.843, 0.35, 0.843, 0.4, 0.843, 0.6, 0.8125, 0.65, 0.8125, 0.65, 0.8125, 0.6, 0.8125, 0.25, 0.6562, 0.3, 0.6562, 0.3, 0.6562, 0.25, 0.6562, 0.1, 0.6875, 0.05, 0.6875, 0.05, 0.6875, 0.1, 0.6875, 0.35, 0.843, 0.3, 0.843, 0.3, 0.843, 0.35, 0.843, 0.55, 0.8125, 0.6, 0.8125, 0.6, 0.8125, 0.55, 0.8125, 0.3, 0.6562, 0.35, 0.6562, 0.35, 0.6562, 0.3, 0.6562, 0.05, 0.6875, -1.565e-07, 0.6875, -1.565e-07, 0.6875, 0.05, 0.6875, 0.3, 0.843, 0.25, 0.843, 0.25, 0.843, 0.3, 0.843, 0.5, 0.8125, 0.55, 0.8125, 0.55, 0.8125, 0.5, 0.8125, 0.35, 0.6562, 0.4, 0.6562, 0.4, 0.6562, 0.35, 0.6562, 0.25, 0.843, 0.2, 0.843, 0.2, 0.843, 0.25, 0.843, 0.45, 0.8125, 0.5, 0.8125, 0.5, 0.8125, 0.45, 0.8125, 0.4, 0.6562, 0.45, 0.6562, 0.45, 0.6562, 0.4, 0.6562, 0.2, 0.843, 0.15, 0.843, 0.15, 0.843, 0.2, 0.843, 0.4, 0.8125, 0.45, 0.8125, 0.45, 0.8125, 0.4, 0.8125, 0.45, 0.6562, 0.5, 0.6562, 0.5, 0.6562, 0.45, 0.6562, 0.15, 0.843, 0.1, 0.843, 0.1, 0.843, 0.15, 0.843, 0.35, 0.8125, 0.4, 0.8125, 0.4, 0.8125, 0.35, 0.8125, 0.5, 0.6562, 0.55, 0.6562, 0.55, 0.6562, 0.5, 0.6562, 0.1, 0.843, 0.05, 0.843, 0.05, 0.843, 0.1, 0.843, 0.3, 0.8125, 0.35, 0.8125, 0.35, 0.8125, 0.3, 0.8125, 0.55, 0.6562, 0.6, 0.6562, 0.6, 0.6562, 0.55, 0.6562, 0.05, 0.843, -1.565e-07, 0.843, -1.565e-07, 0.843, 0.05, 0.843, 0.25, 0.8125, 0.3, 0.8125, 0.3, 0.8125, 0.25, 0.8125, 0.6, 0.6562, 0.65, 0.6562, 0.65, 0.6562, 0.6, 0.6562, 0.2, 0.8125, 0.25, 0.8125, 0.25, 0.8125, 0.2, 0.8125, 0.65, 0.6562, 0.7, 0.6562, 0.7, 0.6562, 0.65, 0.6562, 1.0, 0.6875, 0.95, 0.6875, 0.95, 0.6875, 1.0, 0.6875, 0.15, 0.8125, 0.2, 0.8125, 0.2, 0.8125, 0.15, 0.8125, 0.7, 0.6562, 0.75, 0.6562, 0.75, 0.6562, 0.7, 0.6562, 0.05, 0.6563, 0.05, 0.6719, -1.565e-07, 0.6719, -1.565e-07, 0.6562, 0.1, 0.6563, 0.1, 0.6719, 0.05, 0.6719, 0.05, 0.6563, 0.15, 0.6562, 0.15, 0.6719, 0.1, 0.6719, 0.1, 0.6563, 0.2, 0.6562, 0.2, 0.6719, 0.15, 0.6719, 0.15, 0.6562, 0.25, 0.6562, 0.25, 0.6719, 0.2, 0.6719, 0.2, 0.6562, 0.3, 0.6562, 0.3, 0.6719, 0.25, 0.6719, 0.25, 0.6562, 0.35, 0.6562, 0.35, 0.6719, 0.3, 0.6719, 0.3, 0.6562, 0.4, 0.6562, 0.4, 0.6719, 0.35, 0.6719, 0.35, 0.6562, 0.45, 0.6562, 0.45, 0.6719, 0.4, 0.6719, 0.4, 0.6562, 0.5, 0.6562, 0.5, 0.6719, 0.45, 0.6719, 0.45, 0.6562, 0.55, 0.6562, 0.55, 0.6719, 0.5, 0.6719, 0.5, 0.6562, 0.6, 0.6562, 0.6, 0.6719, 0.55, 0.6719, 0.55, 0.6562, 0.65, 0.6562, 0.65, 0.6719, 0.6, 0.6719, 0.6, 0.6562, 0.7, 0.6562, 0.7, 0.6719, 0.65, 0.6719, 0.65, 0.6562, 0.75, 0.6562, 0.75, 0.6719, 0.7, 0.6719, 0.7, 0.6562, 0.8, 0.6562, 0.8, 0.6719, 0.75, 0.6719, 0.75, 0.6562, 0.85, 0.6562, 0.85, 0.6719, 0.8, 0.6719, 0.8, 0.6562, 0.9, 0.6562, 0.9, 0.6719, 0.85, 0.6719, 0.85, 0.6562, 0.95, 0.6562, 0.95, 0.6719, 0.9, 0.6719, 0.9, 0.6562, 1.0, 0.6562, 1.0, 0.6719, 0.95, 0.6719, 0.95, 0.6562, 0.05, 0.8125, 0.05, 0.8278, -1.565e-07, 0.8278, -1.565e-07, 0.8125, 0.1, 0.8125, 0.1, 0.8278, 0.05, 0.8278, 0.05, 0.8125, 0.15, 0.8125, 0.15, 0.8278, 0.1, 0.8278, 0.1, 0.8125, 0.2, 0.8125, 0.2, 0.8278, 0.15, 0.8278, 0.15, 0.8125, 0.25, 0.8125, 0.25, 0.8278, 0.2, 0.8278, 0.2, 0.8125, 0.3, 0.8125, 0.3, 0.8278, 0.25, 0.8278, 0.25, 0.8125, 0.35, 0.8125, 0.35, 0.8278, 0.3, 0.8278, 0.3, 0.8125, 0.4, 0.8125, 0.4, 0.8278, 0.35, 0.8278, 0.35, 0.8125, 0.45, 0.8125, 0.45, 0.8278, 0.4, 0.8278, 0.4, 0.8125, 0.5, 0.8125, 0.5, 0.8278, 0.45, 0.8278, 0.45, 0.8125, 0.55, 0.8125, 0.55, 0.8278, 0.5, 0.8278, 0.5, 0.8125, 0.6, 0.8125, 0.6, 0.8278, 0.55, 0.8278, 0.55, 0.8125, 0.65, 0.8125, 0.65, 0.8278, 0.6, 0.8278, 0.6, 0.8125, 0.7, 0.8125, 0.7, 0.8278, 0.65, 0.8278, 0.65, 0.8125, 0.75, 0.8125, 0.75, 0.8278, 0.7, 0.8278, 0.7, 0.8125, 0.8, 0.8125, 0.8, 0.8278, 0.75, 0.8278, 0.75, 0.8125, 0.85, 0.8125, 0.85, 0.8278, 0.8, 0.8278, 0.8, 0.8125, 0.9, 0.8125, 0.9, 0.8278, 0.85, 0.8278, 0.85, 0.8125, 0.95, 0.8125, 0.95, 0.8278, 0.9, 0.8278, 0.9, 0.8125, 1.0, 0.8125, 1.0, 0.8278, 0.95, 0.8278, 0.95, 0.8125, 0.75, 0.49, 0.8242, 0.4783, 0.8911, 0.4442, 0.9442, 0.3911, 0.9783, 0.3242, 0.99, 0.25, 0.9783, 0.1758, 0.9442, 0.1089, 0.8911, 0.05584, 0.8242, 0.02175, 0.75, 0.01, 0.6758, 0.02175, 0.6089, 0.05584, 0.5558, 0.1089, 0.5217, 0.1758, 0.51, 0.25, 0.5217, 0.3242, 0.5558, 0.3911, 0.6089, 0.4442, 0.6758, 0.4783, 0.5, 0.5, 0.45, 0.5, 0.45, 0.5, 0.5, 0.5, 0.25, 0.5, 0.2, 0.5, 0.2, 0.5, 0.25, 0.5, 0.85, 0.5, 0.8, 0.5, 0.8, 0.5, 0.85, 0.5, 0.6, 0.5, 0.55, 0.5, 0.55, 0.5, 0.6, 0.5, 0.35, 0.5, 0.3, 0.5, 0.3, 0.5, 0.35, 0.5, 0.1, 0.5, 0.05, 0.5, 0.05, 0.5, 0.1, 0.5, 0.95, 0.5, 0.9, 0.5, 0.9, 0.5, 0.95, 0.5, 0.7, 0.5, 0.65, 0.5, 0.65, 0.5, 0.7, 0.5, 0.45, 0.5, 0.4, 0.5, 0.4, 0.5, 0.45, 0.5, 0.2, 0.5, 0.15, 0.5, 0.15, 0.5, 0.2, 0.5, 0.8, 0.5, 0.75, 0.5, 0.75, 0.5, 0.8, 0.5, 0.55, 0.5, 0.5, 0.5, 0.5, 0.5, 0.55, 0.5, 0.3, 0.5, 0.25, 0.5, 0.25, 0.5, 0.3, 0.5, 0.05, 0.5, -1.565e-07, 0.5, -1.565e-07, 0.5, 0.05, 0.5, 0.9, 0.5, 0.85, 0.5, 0.85, 0.5, 0.9, 0.5, 0.65, 0.5, 0.6, 0.5, 0.6, 0.5, 0.65, 0.5, 1.0, 0.5, 0.95, 0.5, 0.95, 0.5, 1.0, 0.5, 0.4, 0.5, 0.35, 0.5, 0.35, 0.5, 0.4, 0.5, 0.15, 0.5, 0.1, 0.5, 0.1, 0.5, 0.15, 0.5])
me_cylinder.use_remesh_fix_poles = True
me_cylinder.use_remesh_preserve_attributes = False
me_cylinder.use_mirror_vertex_groups = False
me_cylinder.update()

# ---- objects
ob_spout = bpy.data.objects.new('Spout', me_cylinder_001)
ob_spout_base = bpy.data.objects.new('Spout Base', me_cylinder_002)
ob_handle_base = bpy.data.objects.new('Handle Base', me_cylinder_003)
ob_handle = bpy.data.objects.new('Handle', me_cylinder_004)
ob_fromt_support = bpy.data.objects.new('Fromt Support', me_cube_002)
ob_rear_support = bpy.data.objects.new('Rear Support', me_cube_003)
ob_left_support = bpy.data.objects.new('Left Support', me_cylinder_005)
ob_right_support = bpy.data.objects.new('Right Support', me_cylinder_006)
ob_light = bpy.data.objects.new('Light', light_light)
ob_camera = bpy.data.objects.new('Camera', cam_camera)
ob_barrel = bpy.data.objects.new('Barrel', me_cylinder)

# ---- transforms, parenting, visibility, modifiers, constraints
ob_spout.location = (-0.7596, 0.0, 0.7381)
ob_spout.rotation_euler = (0.0, 1.571, 0.0)
ob_spout.scale = (0.05, 0.05, 1.0)
ob_spout.lineart.crease_threshold = 0.0
ob_spout_base.location = (-1.428, -0.0001783, 0.738)
ob_spout_base.rotation_euler = (0.0, 1.571, 0.0)
ob_spout_base.scale = (0.06488, 0.06488, 0.03)
ob_spout_base.lineart.crease_threshold = 0.0
ob_handle_base.location = (-1.551, 4.085e-05, 0.672)
ob_handle_base.scale = (-0.02, -0.02, -0.05135)
ob_handle_base.lineart.crease_threshold = 0.0
ob_handle.location = (-1.552, 0.0005184, 0.619)
ob_handle.scale = (0.04, 0.04, 0.02)
ob_handle.lineart.crease_threshold = 0.0
ob_fromt_support.location = (-1.101, -0.01284, 1.09)
ob_fromt_support.scale = (0.2, 1.0, 0.2)
ob_fromt_support.lineart.crease_threshold = 0.0
ob_rear_support.location = (1.112, -0.01284, 1.09)
ob_rear_support.scale = (0.2, 1.0, 0.2)
ob_rear_support.lineart.crease_threshold = 0.0
ob_left_support.location = (-0.03087, -0.8568, 1.163)
ob_left_support.rotation_euler = (0.0, 1.571, 0.0)
ob_left_support.scale = (0.1, 0.1, 1.0)
ob_left_support.lineart.crease_threshold = 0.0
ob_right_support.location = (-0.03087, 0.8617, 1.163)
ob_right_support.rotation_euler = (0.0, 1.571, 0.0)
ob_right_support.scale = (0.1, 0.1, 1.0)
ob_right_support.lineart.crease_threshold = 0.0
ob_light.location = (4.076, 1.005, 5.904)
ob_light.rotation_euler = (0.6503, 0.05522, 1.866)
ob_light.lock_rotations_4d = False
ob_light.empty_display_type = 'ARROWS'
ob_light.color = (0.0, 0.0, 0.0, 0.0)
ob_light.lineart.crease_threshold = 0.0
ob_camera.location = (-5.404, 0.8472, 1.158)
ob_camera.rotation_euler = (-1.362, 0.0008445, 1.415)
ob_camera.lock_rotations_4d = False
ob_camera.empty_display_type = 'ARROWS'
ob_camera.color = (0.0, 0.0, 0.0, 0.0)
ob_camera.display_type = 'WIRE'
ob_camera.lineart.crease_threshold = 0.0
ob_barrel.location = (0.0, 0.0, 0.0)
ob_barrel.rotation_euler = (0.0, 1.571, 0.0)
ob_barrel.scale = (1.0, 1.0, 1.5)
ob_barrel.lineart.crease_threshold = 0.0

# ---- collection membership
scene.collection.objects.link(ob_spout)
scene.collection.objects.link(ob_spout_base)
scene.collection.objects.link(ob_handle_base)
scene.collection.objects.link(ob_handle)
scene.collection.objects.link(ob_fromt_support)
scene.collection.objects.link(ob_rear_support)
scene.collection.objects.link(ob_left_support)
scene.collection.objects.link(ob_right_support)
col_collection.objects.link(ob_light)
col_collection.objects.link(ob_camera)
col_collection.objects.link(ob_barrel)

# ---- scene / render settings (as saved in the file)
scene.camera = ob_camera
scene.frame_start = 1; scene.frame_end = 250; scene.frame_set(23)
scene.render.engine = 'BLENDER_EEVEE_NEXT'
scene.cycles.use_denoising = False
scene.cycles.samples = 128
scene.cycles.sampling_pattern = 'TABULATED_SOBOL'
scene.cycles.use_adaptive_sampling = False
scene.cycles.use_light_tree = False
scene.view_settings.view_transform = 'Filmic'
bpy.context.view_layer.update()
